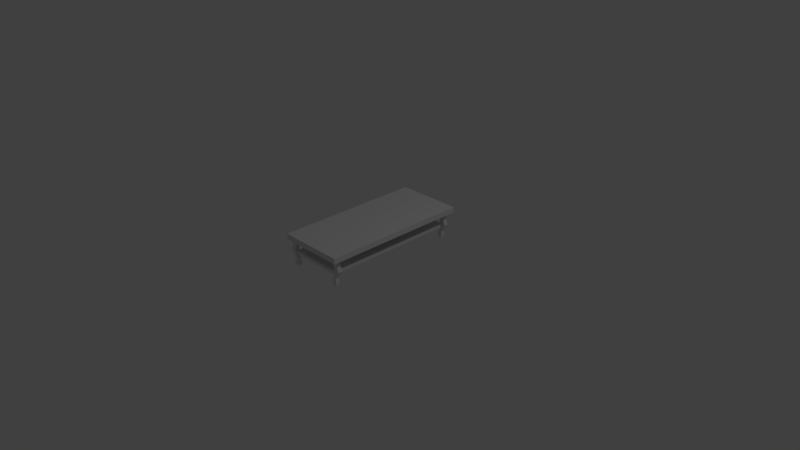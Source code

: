 # Source: CoffeeTable.blend  (saved by Blender 2.77.0; exported with 4.5.12 LTS)
import bpy
from mathutils import Matrix  # noqa: F401  (used for matrix-valued properties, if any)

bpy.ops.wm.read_factory_settings(use_empty=True)
scene = bpy.context.scene
scene.name = 'Scene'

# ---- collections
col_collection_1 = bpy.data.collections.new('Collection 1'); scene.collection.children.link(col_collection_1)

# ---- materials (node trees are filled in below, after node groups)
mat_material = bpy.data.materials.new('Material')
mat_material.alpha_threshold = 0.0
mat_material.use_transparent_shadow = False
mat_material.roughness = 0.5
mat_material.line_color = (0.0, 0.0, 0.0, 1.0)

# ---- material node trees

# ---- world
world_world = bpy.data.worlds.new('World'); scene.world = world_world
world_world.color = (0.05088, 0.05088, 0.05088)
world_world.use_sun_shadow = False
world_world.sun_shadow_jitter_overblur = 0.0
world_world.cycles.sampling_method = 'MANUAL'

# ---- cameras
cam_camera = bpy.data.cameras.new('Camera')
cam_camera.clip_end = 100.0
cam_camera.lens = 35.0
cam_camera.sensor_width = 32.0
cam_camera.sensor_height = 18.0
cam_camera.ortho_scale = 7.314
cam_camera.dof.focus_distance = 0.0
cam_camera.dof.aperture_fstop = 128.0

# ---- lights
light_lamp = bpy.data.lights.new('Lamp', 'POINT')
light_lamp.transmission_factor = 0.0
light_lamp.cutoff_distance = 30.0
light_lamp.energy = 100.0
light_lamp.shadow_buffer_clip_start = 1.001
light_lamp.shadow_soft_size = 0.1
light_lamp.shadow_maximum_resolution = 0.006
light_lamp.use_absolute_resolution = True

# ---- meshes
me_cube_005 = bpy.data.meshes.new('Cube.005')
me_cube_005.from_pydata([(3.71, -10.73, -1.0), (1.493, -10.73, -1.0), (1.493, -8.924, -1.0), (3.71, -8.924, -1.0), (3.331, -10.42, 0.9758), (1.872, -10.42, 0.9758), (1.872, -9.233, 0.9758), (3.331, -9.233, 0.9758), (2.601, -10.73, -1.0), (3.71, -9.826, -1.0), (2.099, -10.46, 3.725e-09), (1.493, -9.826, -1.0), (0.5454, -10.46, 3.725e-09), (2.601, -8.924, -1.0), (0.5454, -9.194, 3.725e-09), (2.099, -9.194, 3.725e-09), (2.601, -10.42, 0.9758), (3.331, -9.826, 0.9758), (1.872, -9.826, 0.9758), (2.601, -9.233, 0.9758), (2.099, -9.826, 3.725e-09), (1.322, -9.194, 3.725e-09), (0.5454, -9.826, 3.725e-09), (1.322, -10.46, 3.725e-09), (2.601, -9.826, 0.9758), (2.601, -9.826, -1.0), (2.047, -10.73, -1.0), (3.71, -9.375, -1.0), (3.176, -10.29, 0.5), (1.493, -9.375, -1.0), (2.026, -10.29, 0.5), (3.156, -8.924, -1.0), (2.026, -9.358, 0.5), (3.176, -9.358, 0.5), (2.237, -10.42, 0.9758), (3.331, -9.529, 0.9758), (1.872, -9.529, 0.9758), (2.966, -9.233, 0.9758), (3.156, -10.73, -1.0), (3.71, -10.28, -1.0), (2.992, -10.49, -0.502), (1.493, -10.28, -1.0), (1.369, -10.49, -0.502), (2.047, -8.924, -1.0), (1.369, -9.173, -0.502), (2.992, -9.173, -0.502), (2.966, -10.42, 0.9758), (3.331, -10.12, 0.9758), (1.872, -10.12, 0.9758), (2.237, -9.233, 0.9758), (2.099, -9.51, 3.725e-09), (2.099, -10.14, 3.725e-09), (3.176, -9.826, 0.5), (2.992, -9.833, -0.502), (1.71, -9.194, 3.725e-09), (0.9338, -9.194, 3.725e-09), (2.18, -9.173, -0.502), (2.601, -9.358, 0.5), (0.5454, -9.51, 3.725e-09), (0.5454, -10.14, 3.725e-09), (1.369, -9.833, -0.502), (2.026, -9.826, 0.5), (0.9338, -10.46, 3.725e-09), (1.71, -10.46, 3.725e-09), (2.18, -10.49, -0.502), (2.601, -10.29, 0.5), (2.237, -9.826, 0.9758), (2.966, -9.826, 0.9758), (2.601, -10.12, 0.9758), (2.601, -9.529, 0.9758), (2.601, -9.375, -1.0), (2.601, -10.28, -1.0), (3.156, -9.826, -1.0), (2.047, -9.826, -1.0), (2.047, -10.28, -1.0), (3.156, -10.28, -1.0), (3.156, -9.375, -1.0), (2.966, -9.529, 0.9758), (2.966, -10.12, 0.9758), (2.237, -10.12, 0.9758), (2.889, -10.29, 0.5), (2.586, -10.49, -0.502), (1.774, -10.49, -0.502), (2.026, -10.06, 0.5), (1.369, -10.16, -0.502), (1.369, -9.503, -0.502), (2.314, -9.358, 0.5), (1.774, -9.173, -0.502), (2.586, -9.173, -0.502), (2.992, -10.16, -0.502), (3.176, -10.06, 0.5), (3.176, -9.592, 0.5), (2.992, -9.503, -0.502), (2.889, -9.358, 0.5), (2.026, -9.592, 0.5), (2.314, -10.29, 0.5), (2.237, -9.529, 0.9758), (2.047, -9.375, -1.0), (1.77, -10.73, -1.0), (3.71, -9.15, -1.0), (3.331, -10.42, 0.8113), (1.493, -9.15, -1.0), (1.872, -10.42, 0.8113), (3.433, -8.924, -1.0), (1.872, -9.233, 0.8113), (3.331, -9.233, 0.8113), (2.054, -10.42, 0.9758), (3.331, -9.381, 0.9758), (1.872, -9.381, 0.9758), (3.148, -9.233, 0.9758), (2.878, -10.73, -1.0), (3.71, -10.05, -1.0), (2.405, -10.43, -0.25), (1.493, -10.05, -1.0), (0.9323, -10.43, -0.25), (2.324, -8.924, -1.0), (0.9323, -9.227, -0.25), (2.405, -9.227, -0.25), (2.784, -10.42, 0.9758), (3.331, -9.974, 0.9758), (1.872, -9.974, 0.9758), (2.419, -9.233, 0.9758), (2.099, -9.352, 3.725e-09), (2.099, -9.984, 3.725e-09), (3.331, -9.826, 0.8113), (2.405, -9.826, -0.25), (1.905, -9.194, 3.725e-09), (1.128, -9.194, 3.725e-09), (2.594, -9.105, -0.75), (1.713, -9.4, 0.25), (0.5454, -9.352, 3.725e-09), (0.5454, -9.984, 3.725e-09), (1.715, -9.82, -0.75), (1.189, -9.826, 0.25), (0.7396, -10.46, 3.725e-09), (1.516, -10.46, 3.725e-09), (2.594, -10.54, -0.75), (1.713, -10.25, 0.25), (2.054, -9.826, 0.9758), (2.784, -9.826, 0.9758), (2.601, -10.27, 0.9758), (2.601, -9.678, 0.9758), (2.601, -9.15, -1.0), (2.601, -10.05, -1.0), (3.433, -9.826, -1.0), (2.324, -9.826, -1.0), (2.324, -10.73, -1.0), (3.71, -9.601, -1.0), (2.236, -10.25, 0.25), (1.493, -9.601, -1.0), (1.189, -10.25, 0.25), (2.878, -8.924, -1.0), (1.189, -9.4, 0.25), (2.236, -9.4, 0.25), (2.419, -10.42, 0.9758), (3.331, -9.678, 0.9758), (1.872, -9.678, 0.9758), (2.784, -9.233, 0.9758), (3.433, -10.73, -1.0), (3.71, -10.5, -1.0), (2.992, -10.49, -0.6851), (1.493, -10.5, -1.0), (1.715, -10.54, -0.75), (1.77, -8.924, -1.0), (1.715, -9.105, -0.75), (3.473, -9.105, -0.75), (3.148, -10.42, 0.9758), (3.331, -10.27, 0.9758), (1.872, -10.27, 0.9758), (2.054, -9.233, 0.9758), (2.099, -9.668, 3.725e-09), (2.099, -10.3, 3.725e-09), (2.236, -9.826, 0.25), (3.473, -9.82, -0.75), (1.516, -9.194, 3.725e-09), (0.7396, -9.194, 3.725e-09), (1.669, -9.227, -0.25), (2.601, -9.233, 0.8113), (0.5454, -9.668, 3.725e-09), (0.5454, -10.3, 3.725e-09), (0.9323, -9.826, -0.25), (1.872, -9.826, 0.8113), (1.128, -10.46, 3.725e-09), (1.905, -10.46, 3.725e-09), (1.669, -10.43, -0.25), (2.601, -10.42, 0.8113), (2.419, -9.826, 0.9758), (3.148, -9.826, 0.9758), (2.601, -9.974, 0.9758), (2.601, -9.381, 0.9758), (2.601, -9.601, -1.0), (2.601, -10.5, -1.0), (2.878, -9.826, -1.0), (1.77, -9.826, -1.0), (2.047, -10.05, -1.0), (2.047, -10.5, -1.0), (2.324, -10.28, -1.0), (1.77, -10.28, -1.0), (3.156, -10.05, -1.0), (3.156, -10.5, -1.0), (3.433, -10.28, -1.0), (2.878, -10.28, -1.0), (3.156, -9.15, -1.0), (3.156, -9.601, -1.0), (3.433, -9.375, -1.0), (2.878, -9.375, -1.0), (2.784, -9.529, 0.9758), (3.148, -9.529, 0.9758), (2.966, -9.678, 0.9758), (2.966, -9.381, 0.9758), (2.784, -10.12, 0.9758), (3.148, -10.12, 0.9758), (2.966, -10.27, 0.9758), (2.966, -9.974, 0.9758), (2.054, -10.12, 0.9758), (2.419, -10.12, 0.9758), (2.237, -10.27, 0.9758), (2.237, -9.974, 0.9758), (2.745, -10.29, 0.5), (3.032, -10.29, 0.5), (1.974, -10.25, 0.25), (2.966, -10.42, 0.8113), (2.383, -10.49, -0.502), (2.789, -10.49, -0.502), (3.033, -10.54, -0.75), (2.037, -10.43, -0.25), (1.571, -10.49, -0.502), (1.977, -10.49, -0.502), (2.154, -10.54, -0.75), (1.301, -10.43, -0.25), (2.026, -9.943, 0.5), (2.026, -10.18, 0.5), (1.189, -10.04, 0.25), (1.872, -10.12, 0.8113), (1.369, -9.998, -0.502), (1.369, -10.33, -0.502), (1.715, -10.18, -0.75), (0.9323, -10.13, -0.25), (1.369, -9.338, -0.502), (1.369, -9.668, -0.502), (1.715, -9.462, -0.75), (0.9323, -9.526, -0.25), (2.458, -9.358, 0.5), (2.17, -9.358, 0.5), (1.451, -9.4, 0.25), (2.237, -9.233, 0.8113), (1.977, -9.173, -0.502), (1.571, -9.173, -0.502), (2.154, -9.105, -0.75), (1.301, -9.227, -0.25), (2.789, -9.173, -0.502), (2.383, -9.173, -0.502), (3.033, -9.105, -0.75), (2.037, -9.227, -0.25), (2.992, -9.998, -0.502), (2.992, -10.33, -0.502), (2.405, -10.13, -0.25), (3.473, -10.18, -0.75), (3.176, -9.943, 0.5), (3.176, -10.18, 0.5), (3.331, -10.12, 0.8113), (2.236, -10.04, 0.25), (3.176, -9.475, 0.5), (3.176, -9.709, 0.5), (3.331, -9.529, 0.8113), (2.236, -9.613, 0.25), (2.992, -9.338, -0.502), (2.992, -9.668, -0.502), (2.405, -9.526, -0.25), (3.473, -9.462, -0.75), (3.032, -9.358, 0.5), (2.745, -9.358, 0.5), (1.974, -9.4, 0.25), (2.966, -9.233, 0.8113), (2.026, -9.475, 0.5), (2.026, -9.709, 0.5), (1.189, -9.613, 0.25), (1.872, -9.529, 0.8113), (2.17, -10.29, 0.5), (2.458, -10.29, 0.5), (1.451, -10.25, 0.25), (2.237, -10.42, 0.8113), (2.054, -9.529, 0.9758), (2.419, -9.529, 0.9758), (2.237, -9.678, 0.9758), (2.237, -9.381, 0.9758), (2.047, -9.15, -1.0), (2.047, -9.601, -1.0), (2.324, -9.375, -1.0), (1.77, -9.375, -1.0), (1.77, -9.601, -1.0), (2.324, -9.601, -1.0), (2.324, -9.15, -1.0), (2.419, -9.381, 0.9758), (2.419, -9.678, 0.9758), (2.054, -9.678, 0.9758), (2.419, -10.42, 0.8113), (1.582, -10.25, 0.25), (1.32, -10.25, 0.25), (1.872, -9.678, 0.8113), (1.189, -9.72, 0.25), (1.189, -9.507, 0.25), (2.784, -9.233, 0.8113), (1.844, -9.4, 0.25), (2.105, -9.4, 0.25), (3.473, -9.641, -0.75), (2.405, -9.676, -0.25), (2.405, -9.377, -0.25), (2.236, -9.72, 0.25), (3.331, -9.678, 0.8113), (3.331, -9.381, 0.8113), (2.236, -10.15, 0.25), (3.331, -10.27, 0.8113), (3.331, -9.974, 0.8113), (3.473, -10.36, -0.75), (2.405, -10.28, -0.25), (2.405, -9.976, -0.25), (1.853, -9.227, -0.25), (2.814, -9.105, -0.75), (3.253, -9.105, -0.75), (1.116, -9.227, -0.25), (1.934, -9.105, -0.75), (2.374, -9.105, -0.75), (2.054, -9.233, 0.8113), (1.32, -9.4, 0.25), (1.582, -9.4, 0.25), (0.9323, -9.676, -0.25), (1.715, -9.641, -0.75), (1.715, -9.284, -0.75), (0.9323, -10.28, -0.25), (1.715, -10.36, -0.75), (1.715, -9.999, -0.75), (1.872, -10.27, 0.8113), (1.189, -10.15, 0.25), (1.189, -9.932, 0.25), (1.485, -10.43, -0.25), (2.374, -10.54, -0.75), (1.934, -10.54, -0.75), (2.221, -10.43, -0.25), (3.253, -10.54, -0.75), (2.814, -10.54, -0.75), (3.148, -10.42, 0.8113), (2.105, -10.25, 0.25), (1.844, -10.25, 0.25), (2.419, -9.974, 0.9758), (2.419, -10.27, 0.9758), (2.054, -10.27, 0.9758), (3.148, -9.974, 0.9758), (3.148, -10.27, 0.9758), (2.784, -10.27, 0.9758), (3.148, -9.381, 0.9758), (3.148, -9.678, 0.9758), (2.784, -9.678, 0.9758), (2.878, -9.601, -1.0), (3.433, -9.601, -1.0), (3.433, -9.15, -1.0), (2.878, -10.5, -1.0), (3.433, -10.5, -1.0), (3.433, -10.05, -1.0), (1.77, -10.5, -1.0), (2.324, -10.5, -1.0), (2.324, -10.05, -1.0), (1.77, -10.05, -1.0), (2.878, -10.05, -1.0), (2.878, -9.15, -1.0), (2.784, -9.381, 0.9758), (2.784, -9.974, 0.9758), (2.054, -9.974, 0.9758), (2.784, -10.42, 0.8113), (1.853, -10.43, -0.25), (1.116, -10.43, -0.25), (1.872, -9.974, 0.8113), (0.9323, -9.976, -0.25), (0.9323, -9.377, -0.25), (2.419, -9.233, 0.8113), (1.485, -9.227, -0.25), (2.221, -9.227, -0.25), (3.473, -9.999, -0.75), (2.236, -9.932, 0.25), (2.236, -9.507, 0.25), (3.473, -9.284, -0.75), (3.148, -9.233, 0.8113), (1.872, -9.381, 0.8113), (2.054, -10.42, 0.8113), (2.054, -9.381, 0.9758), (1.77, -9.15, -1.0), (2.099, -9.352, 3.725e-09), (2.099, -9.194, 3.725e-09), (2.099, -9.984, 3.725e-09), (2.099, -9.826, 3.725e-09), (1.905, -9.194, 3.725e-09), (1.128, -9.194, 3.725e-09), (1.322, -9.194, 3.725e-09), (0.5454, -9.352, 3.725e-09), (0.5454, -9.194, 3.725e-09), (0.5454, -9.984, 3.725e-09), (0.5454, -9.826, 3.725e-09), (0.7396, -10.46, 3.725e-09), (0.5454, -10.46, 3.725e-09), (1.516, -10.46, 3.725e-09), (1.322, -10.46, 3.725e-09), (2.099, -9.668, 3.725e-09), (2.099, -9.51, 3.725e-09), (2.099, -10.3, 3.725e-09), (2.099, -10.14, 3.725e-09), (1.516, -9.194, 3.725e-09), (1.71, -9.194, 3.725e-09), (0.7396, -9.194, 3.725e-09), (0.9338, -9.194, 3.725e-09), (0.5454, -9.668, 3.725e-09), (0.5454, -9.51, 3.725e-09), (0.5454, -10.3, 3.725e-09), (0.5454, -10.14, 3.725e-09), (1.128, -10.46, 3.725e-09), (0.9338, -10.46, 3.725e-09), (1.905, -10.46, 3.725e-09), (1.71, -10.46, 3.725e-09), (2.099, -10.46, 3.725e-09), (2.992, -10.49, -0.6851), (2.992, -10.49, -0.502), (2.992, -10.49, -0.502), (2.383, -10.49, -0.502), (2.18, -10.49, -0.502), (2.789, -10.49, -0.502), (2.586, -10.49, -0.502), (1.571, -10.49, -0.502), (1.369, -10.49, -0.502), (1.977, -10.49, -0.502), (1.774, -10.49, -0.502), (1.369, -9.998, -0.502), (1.369, -9.833, -0.502), (1.369, -10.33, -0.502), (1.369, -10.16, -0.502), (1.369, -9.338, -0.502), (1.369, -9.173, -0.502), (1.369, -9.668, -0.502), (1.369, -9.503, -0.502), (1.977, -9.173, -0.502), (2.18, -9.173, -0.502), (1.571, -9.173, -0.502), (1.774, -9.173, -0.502), (2.789, -9.173, -0.502), (2.992, -9.173, -0.502), (2.383, -9.173, -0.502), (2.586, -9.173, -0.502), (2.992, -9.998, -0.502), (2.992, -9.833, -0.502), (2.992, -10.33, -0.502), (2.992, -10.16, -0.502), (2.992, -9.338, -0.502), (2.992, -9.668, -0.502), (2.992, -9.503, -0.502), (2.992, -10.49, -0.6851), (2.992, -10.49, -0.6851)], [], [(385, 101, 2, 163), (384, 169, 6, 108), (383, 106, 5, 102), (382, 108, 6, 104), (381, 109, 7, 105), (380, 99, 3, 165), (379, 386, 15, 153), (378, 388, 389, 172), (377, 111, 9, 173), (376, 390, 387, 117), (375, 391, 392, 176), (374, 121, 19, 177), (373, 393, 394, 116), (372, 395, 396, 180), (371, 120, 18, 181), (370, 397, 398, 114), (369, 399, 400, 184), (368, 118, 16, 185), (367, 138, 18, 120), (366, 139, 24, 188), (365, 157, 19, 189), (364, 142, 13, 151), (363, 143, 25, 192), (362, 113, 11, 193), (361, 194, 73, 145), (360, 195, 74, 196), (359, 161, 41, 197), (358, 198, 72, 144), (357, 199, 75, 200), (356, 191, 71, 201), (355, 202, 31, 103), (354, 203, 76, 204), (353, 190, 70, 205), (352, 206, 69, 141), (351, 207, 77, 208), (350, 109, 37, 209), (349, 210, 68, 140), (348, 211, 78, 212), (347, 187, 67, 213), (346, 214, 48, 168), (345, 215, 79, 216), (344, 186, 66, 217), (343, 218, 65, 137), (342, 219, 80, 220), (341, 166, 46, 221), (340, 222, 64, 136), (339, 223, 81, 224), (338, 415, 416, 225), (337, 226, 426, 162), (336, 227, 82, 228), (335, 413, 414, 229), (334, 230, 61, 133), (333, 231, 83, 232), (332, 168, 48, 233), (331, 234, 60, 132), (330, 235, 84, 236), (329, 411, 412, 237), (328, 238, 434, 164), (327, 239, 85, 240), (326, 409, 410, 241), (325, 242, 57, 129), (324, 243, 86, 244), (323, 169, 49, 245), (322, 246, 56, 128), (321, 247, 87, 248), (320, 407, 408, 249), (319, 250, 442, 165), (318, 251, 88, 252), (317, 405, 406, 253), (316, 254, 53, 125), (315, 255, 89, 256), (314, 159, 39, 257), (313, 258, 52, 124), (312, 259, 90, 260), (311, 403, 404, 261), (310, 262, 33, 105), (309, 263, 91, 264), (308, 401, 402, 265), (307, 266, 45, 117), (306, 267, 92, 268), (305, 147, 27, 269), (304, 270, 33, 153), (303, 271, 93, 272), (302, 157, 37, 273), (301, 274, 32, 152), (300, 275, 94, 276), (299, 156, 36, 277), (298, 278, 30, 150), (297, 279, 95, 280), (296, 154, 34, 281), (295, 282, 36, 156), (294, 283, 96, 284), (293, 121, 49, 285), (292, 286, 43, 115), (291, 287, 97, 288), (290, 149, 29, 289), (287, 290, 289, 97), (73, 193, 290, 287), (193, 11, 149, 290), (190, 291, 288, 70), (25, 145, 291, 190), (145, 73, 287, 291), (142, 292, 115, 13), (70, 288, 292, 142), (288, 97, 286, 292), (283, 293, 285, 96), (69, 189, 293, 283), (189, 19, 121, 293), (186, 294, 284, 66), (24, 141, 294, 186), (141, 69, 283, 294), (138, 295, 156, 18), (66, 284, 295, 138), (284, 96, 282, 295), (279, 296, 281, 95), (65, 185, 296, 279), (185, 16, 154, 296), (182, 297, 280, 62), (23, 137, 297, 182), (137, 65, 279, 297), (134, 298, 150, 12), (62, 280, 298, 134), (280, 95, 278, 298), (275, 299, 277, 94), (61, 181, 299, 275), (181, 18, 156, 299), (178, 300, 276, 58), (22, 133, 300, 178), (133, 61, 275, 300), (130, 301, 152, 14), (58, 276, 301, 130), (276, 94, 274, 301), (271, 302, 273, 93), (57, 177, 302, 271), (177, 19, 157, 302), (174, 303, 272, 54), (21, 129, 303, 174), (129, 57, 271, 303), (126, 304, 153, 15), (54, 272, 304, 126), (272, 93, 270, 304), (450, 305, 269, 451), (446, 173, 305, 450), (173, 9, 147, 305), (170, 306, 268, 50), (20, 125, 306, 170), (125, 53, 267, 306), (122, 307, 117, 387), (50, 268, 307, 122), (268, 92, 266, 307), (263, 308, 265, 91), (52, 172, 308, 263), (172, 389, 401, 308), (155, 309, 264, 35), (17, 124, 309, 155), (124, 52, 263, 309), (107, 310, 105, 7), (35, 264, 310, 107), (264, 91, 262, 310), (259, 311, 261, 90), (28, 148, 311, 259), (148, 10, 403, 311), (167, 312, 260, 47), (4, 100, 312, 167), (100, 28, 259, 312), (119, 313, 124, 17), (47, 260, 313, 119), (260, 90, 258, 313), (447, 314, 257, 448), (419, 418, 314, 447), (452, 0, 159, 314), (171, 315, 256, 51), (417, 112, 315, 171), (112, 420, 255, 315), (123, 316, 125, 20), (51, 256, 316, 123), (256, 89, 254, 316), (443, 317, 253, 444), (438, 176, 317, 443), (176, 392, 405, 317), (151, 318, 252, 31), (13, 128, 318, 151), (128, 56, 251, 318), (103, 319, 165, 3), (31, 252, 319, 103), (252, 88, 250, 319), (439, 320, 249, 440), (44, 116, 320, 439), (116, 394, 407, 320), (163, 321, 248, 43), (2, 164, 321, 163), (164, 434, 247, 321), (115, 322, 128, 13), (43, 248, 322, 115), (248, 87, 246, 322), (243, 323, 245, 86), (32, 104, 323, 243), (104, 6, 169, 323), (175, 324, 244, 55), (14, 152, 324, 175), (152, 32, 243, 324), (127, 325, 129, 21), (55, 244, 325, 127), (244, 86, 242, 325), (435, 326, 241, 436), (430, 180, 326, 435), (180, 396, 409, 326), (149, 327, 240, 29), (11, 132, 327, 149), (132, 60, 239, 327), (101, 328, 164, 2), (29, 240, 328, 101), (240, 85, 238, 328), (431, 329, 237, 432), (42, 114, 329, 431), (114, 398, 411, 329), (161, 330, 236, 41), (1, 162, 330, 161), (162, 426, 235, 330), (113, 331, 132, 11), (41, 236, 331, 113), (236, 84, 234, 331), (231, 332, 233, 83), (30, 102, 332, 231), (102, 5, 168, 332), (179, 333, 232, 59), (12, 150, 333, 179), (150, 30, 231, 333), (131, 334, 133, 22), (59, 232, 334, 131), (232, 83, 230, 334), (427, 335, 229, 428), (422, 184, 335, 427), (184, 400, 413, 335), (146, 336, 228, 26), (8, 136, 336, 146), (136, 64, 227, 336), (98, 337, 162, 1), (26, 228, 337, 98), (228, 82, 226, 337), (423, 338, 225, 424), (420, 112, 338, 423), (112, 417, 415, 338), (158, 339, 224, 38), (0, 453, 339, 158), (160, 40, 223, 339), (110, 340, 136, 8), (38, 224, 340, 110), (224, 81, 222, 340), (219, 341, 221, 80), (28, 100, 341, 219), (100, 4, 166, 341), (183, 342, 220, 63), (10, 148, 342, 183), (148, 28, 219, 342), (135, 343, 137, 23), (63, 220, 343, 135), (220, 80, 218, 343), (215, 344, 217, 79), (68, 188, 344, 215), (188, 24, 186, 344), (154, 345, 216, 34), (16, 140, 345, 154), (140, 68, 215, 345), (106, 346, 168, 5), (34, 216, 346, 106), (216, 79, 214, 346), (211, 347, 213, 78), (47, 119, 347, 211), (119, 17, 187, 347), (166, 348, 212, 46), (4, 167, 348, 166), (167, 47, 211, 348), (118, 349, 140, 16), (46, 212, 349, 118), (212, 78, 210, 349), (207, 350, 209, 77), (35, 107, 350, 207), (107, 7, 109, 350), (187, 351, 208, 67), (17, 155, 351, 187), (155, 35, 207, 351), (139, 352, 141, 24), (67, 208, 352, 139), (208, 77, 206, 352), (203, 353, 205, 76), (72, 192, 353, 203), (192, 25, 190, 353), (147, 354, 204, 27), (9, 144, 354, 147), (144, 72, 203, 354), (99, 355, 103, 3), (27, 204, 355, 99), (204, 76, 202, 355), (199, 356, 201, 75), (38, 110, 356, 199), (110, 8, 191, 356), (159, 357, 200, 39), (0, 158, 357, 159), (158, 38, 199, 357), (111, 358, 144, 9), (39, 200, 358, 111), (200, 75, 198, 358), (195, 359, 197, 74), (26, 98, 359, 195), (98, 1, 161, 359), (191, 360, 196, 71), (8, 146, 360, 191), (146, 26, 195, 360), (143, 361, 145, 25), (71, 196, 361, 143), (196, 74, 194, 361), (194, 362, 193, 73), (74, 197, 362, 194), (197, 41, 113, 362), (198, 363, 192, 72), (75, 201, 363, 198), (201, 71, 143, 363), (202, 364, 151, 31), (76, 205, 364, 202), (205, 70, 142, 364), (206, 365, 189, 69), (77, 209, 365, 206), (209, 37, 157, 365), (210, 366, 188, 68), (78, 213, 366, 210), (213, 67, 139, 366), (214, 367, 120, 48), (79, 217, 367, 214), (217, 66, 138, 367), (218, 368, 185, 65), (80, 221, 368, 218), (221, 46, 118, 368), (421, 369, 184, 422), (424, 225, 369, 421), (225, 416, 399, 369), (425, 370, 114, 42), (428, 229, 370, 425), (229, 414, 397, 370), (230, 371, 181, 61), (83, 233, 371, 230), (233, 48, 120, 371), (429, 372, 180, 430), (432, 237, 372, 429), (237, 412, 395, 372), (433, 373, 116, 44), (436, 241, 373, 433), (241, 410, 393, 373), (242, 374, 177, 57), (86, 245, 374, 242), (245, 49, 121, 374), (437, 375, 176, 438), (440, 249, 375, 437), (249, 408, 391, 375), (441, 376, 117, 45), (444, 253, 376, 441), (253, 406, 390, 376), (445, 377, 173, 446), (448, 257, 377, 445), (257, 39, 111, 377), (258, 378, 172, 52), (90, 261, 378, 258), (261, 404, 388, 378), (262, 379, 153, 33), (91, 265, 379, 262), (265, 402, 386, 379), (449, 380, 165, 442), (451, 269, 380, 449), (269, 27, 99, 380), (270, 381, 105, 33), (93, 273, 381, 270), (273, 37, 109, 381), (274, 382, 104, 32), (94, 277, 382, 274), (277, 36, 108, 382), (278, 383, 102, 30), (95, 281, 383, 278), (281, 34, 106, 383), (282, 384, 108, 36), (96, 285, 384, 282), (285, 49, 169, 384), (286, 385, 163, 43), (97, 289, 385, 286), (289, 29, 101, 385)])
me_cube_005.materials.append(mat_material)
me_cube_005.use_remesh_preserve_volume = False
me_cube_005.use_remesh_preserve_attributes = False
me_cube_005.use_mirror_vertex_groups = False
me_cube_005.update()
me_cube_004 = bpy.data.meshes.new('Cube.004')
me_cube_004.from_pydata([(3.71, -10.73, -1.0), (1.493, -10.73, -1.0), (1.493, -8.924, -1.0), (3.71, -8.924, -1.0), (3.331, -10.42, 0.9758), (1.872, -10.42, 0.9758), (1.872, -9.233, 0.9758), (3.331, -9.233, 0.9758), (2.601, -10.73, -1.0), (3.71, -9.826, -1.0), (2.099, -10.46, 3.725e-09), (1.493, -9.826, -1.0), (0.5454, -10.46, 3.725e-09), (2.601, -8.924, -1.0), (0.5454, -9.194, 3.725e-09), (2.099, -9.194, 3.725e-09), (2.601, -10.42, 0.9758), (3.331, -9.826, 0.9758), (1.872, -9.826, 0.9758), (2.601, -9.233, 0.9758), (2.099, -9.826, 3.725e-09), (1.322, -9.194, 3.725e-09), (0.5454, -9.826, 3.725e-09), (1.322, -10.46, 3.725e-09), (2.601, -9.826, 0.9758), (2.601, -9.826, -1.0), (2.047, -10.73, -1.0), (3.71, -9.375, -1.0), (3.176, -10.29, 0.5), (1.493, -9.375, -1.0), (2.026, -10.29, 0.5), (3.156, -8.924, -1.0), (2.026, -9.358, 0.5), (3.176, -9.358, 0.5), (2.237, -10.42, 0.9758), (3.331, -9.529, 0.9758), (1.872, -9.529, 0.9758), (2.966, -9.233, 0.9758), (3.156, -10.73, -1.0), (3.71, -10.28, -1.0), (2.992, -10.49, -0.502), (1.493, -10.28, -1.0), (1.369, -10.49, -0.502), (2.047, -8.924, -1.0), (1.369, -9.173, -0.502), (2.992, -9.173, -0.502), (2.966, -10.42, 0.9758), (3.331, -10.12, 0.9758), (1.872, -10.12, 0.9758), (2.237, -9.233, 0.9758), (2.099, -9.51, 3.725e-09), (2.099, -10.14, 3.725e-09), (3.176, -9.826, 0.5), (2.992, -9.833, -0.502), (1.71, -9.194, 3.725e-09), (0.9338, -9.194, 3.725e-09), (2.18, -9.173, -0.502), (2.601, -9.358, 0.5), (0.5454, -9.51, 3.725e-09), (0.5454, -10.14, 3.725e-09), (1.369, -9.833, -0.502), (2.026, -9.826, 0.5), (0.9338, -10.46, 3.725e-09), (1.71, -10.46, 3.725e-09), (2.18, -10.49, -0.502), (2.601, -10.29, 0.5), (2.237, -9.826, 0.9758), (2.966, -9.826, 0.9758), (2.601, -10.12, 0.9758), (2.601, -9.529, 0.9758), (2.601, -9.375, -1.0), (2.601, -10.28, -1.0), (3.156, -9.826, -1.0), (2.047, -9.826, -1.0), (2.047, -10.28, -1.0), (3.156, -10.28, -1.0), (3.156, -9.375, -1.0), (2.966, -9.529, 0.9758), (2.966, -10.12, 0.9758), (2.237, -10.12, 0.9758), (2.889, -10.29, 0.5), (2.586, -10.49, -0.502), (1.774, -10.49, -0.502), (2.026, -10.06, 0.5), (1.369, -10.16, -0.502), (1.369, -9.503, -0.502), (2.314, -9.358, 0.5), (1.774, -9.173, -0.502), (2.586, -9.173, -0.502), (2.992, -10.16, -0.502), (3.176, -10.06, 0.5), (3.176, -9.592, 0.5), (2.992, -9.503, -0.502), (2.889, -9.358, 0.5), (2.026, -9.592, 0.5), (2.314, -10.29, 0.5), (2.237, -9.529, 0.9758), (2.047, -9.375, -1.0), (1.77, -10.73, -1.0), (3.71, -9.15, -1.0), (3.331, -10.42, 0.8113), (1.493, -9.15, -1.0), (1.872, -10.42, 0.8113), (3.433, -8.924, -1.0), (1.872, -9.233, 0.8113), (3.331, -9.233, 0.8113), (2.054, -10.42, 0.9758), (3.331, -9.381, 0.9758), (1.872, -9.381, 0.9758), (3.148, -9.233, 0.9758), (2.878, -10.73, -1.0), (3.71, -10.05, -1.0), (2.405, -10.43, -0.25), (1.493, -10.05, -1.0), (0.9323, -10.43, -0.25), (2.324, -8.924, -1.0), (0.9323, -9.227, -0.25), (2.405, -9.227, -0.25), (2.784, -10.42, 0.9758), (3.331, -9.974, 0.9758), (1.872, -9.974, 0.9758), (2.419, -9.233, 0.9758), (2.099, -9.352, 3.725e-09), (2.099, -9.984, 3.725e-09), (3.331, -9.826, 0.8113), (2.405, -9.826, -0.25), (1.905, -9.194, 3.725e-09), (1.128, -9.194, 3.725e-09), (2.594, -9.105, -0.75), (1.713, -9.4, 0.25), (0.5454, -9.352, 3.725e-09), (0.5454, -9.984, 3.725e-09), (1.715, -9.82, -0.75), (1.189, -9.826, 0.25), (0.7396, -10.46, 3.725e-09), (1.516, -10.46, 3.725e-09), (2.594, -10.54, -0.75), (1.713, -10.25, 0.25), (2.054, -9.826, 0.9758), (2.784, -9.826, 0.9758), (2.601, -10.27, 0.9758), (2.601, -9.678, 0.9758), (2.601, -9.15, -1.0), (2.601, -10.05, -1.0), (3.433, -9.826, -1.0), (2.324, -9.826, -1.0), (2.324, -10.73, -1.0), (3.71, -9.601, -1.0), (2.236, -10.25, 0.25), (1.493, -9.601, -1.0), (1.189, -10.25, 0.25), (2.878, -8.924, -1.0), (1.189, -9.4, 0.25), (2.236, -9.4, 0.25), (2.419, -10.42, 0.9758), (3.331, -9.678, 0.9758), (1.872, -9.678, 0.9758), (2.784, -9.233, 0.9758), (3.433, -10.73, -1.0), (3.71, -10.5, -1.0), (2.992, -10.49, -0.6851), (1.493, -10.5, -1.0), (1.715, -10.54, -0.75), (1.77, -8.924, -1.0), (1.715, -9.105, -0.75), (3.473, -9.105, -0.75), (3.148, -10.42, 0.9758), (3.331, -10.27, 0.9758), (1.872, -10.27, 0.9758), (2.054, -9.233, 0.9758), (2.099, -9.668, 3.725e-09), (2.099, -10.3, 3.725e-09), (2.236, -9.826, 0.25), (3.473, -9.82, -0.75), (1.516, -9.194, 3.725e-09), (0.7396, -9.194, 3.725e-09), (1.669, -9.227, -0.25), (2.601, -9.233, 0.8113), (0.5454, -9.668, 3.725e-09), (0.5454, -10.3, 3.725e-09), (0.9323, -9.826, -0.25), (1.872, -9.826, 0.8113), (1.128, -10.46, 3.725e-09), (1.905, -10.46, 3.725e-09), (1.669, -10.43, -0.25), (2.601, -10.42, 0.8113), (2.419, -9.826, 0.9758), (3.148, -9.826, 0.9758), (2.601, -9.974, 0.9758), (2.601, -9.381, 0.9758), (2.601, -9.601, -1.0), (2.601, -10.5, -1.0), (2.878, -9.826, -1.0), (1.77, -9.826, -1.0), (2.047, -10.05, -1.0), (2.047, -10.5, -1.0), (2.324, -10.28, -1.0), (1.77, -10.28, -1.0), (3.156, -10.05, -1.0), (3.156, -10.5, -1.0), (3.433, -10.28, -1.0), (2.878, -10.28, -1.0), (3.156, -9.15, -1.0), (3.156, -9.601, -1.0), (3.433, -9.375, -1.0), (2.878, -9.375, -1.0), (2.784, -9.529, 0.9758), (3.148, -9.529, 0.9758), (2.966, -9.678, 0.9758), (2.966, -9.381, 0.9758), (2.784, -10.12, 0.9758), (3.148, -10.12, 0.9758), (2.966, -10.27, 0.9758), (2.966, -9.974, 0.9758), (2.054, -10.12, 0.9758), (2.419, -10.12, 0.9758), (2.237, -10.27, 0.9758), (2.237, -9.974, 0.9758), (2.745, -10.29, 0.5), (3.032, -10.29, 0.5), (1.974, -10.25, 0.25), (2.966, -10.42, 0.8113), (2.383, -10.49, -0.502), (2.789, -10.49, -0.502), (3.033, -10.54, -0.75), (2.037, -10.43, -0.25), (1.571, -10.49, -0.502), (1.977, -10.49, -0.502), (2.154, -10.54, -0.75), (1.301, -10.43, -0.25), (2.026, -9.943, 0.5), (2.026, -10.18, 0.5), (1.189, -10.04, 0.25), (1.872, -10.12, 0.8113), (1.369, -9.998, -0.502), (1.369, -10.33, -0.502), (1.715, -10.18, -0.75), (0.9323, -10.13, -0.25), (1.369, -9.338, -0.502), (1.369, -9.668, -0.502), (1.715, -9.462, -0.75), (0.9323, -9.526, -0.25), (2.458, -9.358, 0.5), (2.17, -9.358, 0.5), (1.451, -9.4, 0.25), (2.237, -9.233, 0.8113), (1.977, -9.173, -0.502), (1.571, -9.173, -0.502), (2.154, -9.105, -0.75), (1.301, -9.227, -0.25), (2.789, -9.173, -0.502), (2.383, -9.173, -0.502), (3.033, -9.105, -0.75), (2.037, -9.227, -0.25), (2.992, -9.998, -0.502), (2.992, -10.33, -0.502), (2.405, -10.13, -0.25), (3.473, -10.18, -0.75), (3.176, -9.943, 0.5), (3.176, -10.18, 0.5), (3.331, -10.12, 0.8113), (2.236, -10.04, 0.25), (3.176, -9.475, 0.5), (3.176, -9.709, 0.5), (3.331, -9.529, 0.8113), (2.236, -9.613, 0.25), (2.992, -9.338, -0.502), (2.992, -9.668, -0.502), (2.405, -9.526, -0.25), (3.473, -9.462, -0.75), (3.032, -9.358, 0.5), (2.745, -9.358, 0.5), (1.974, -9.4, 0.25), (2.966, -9.233, 0.8113), (2.026, -9.475, 0.5), (2.026, -9.709, 0.5), (1.189, -9.613, 0.25), (1.872, -9.529, 0.8113), (2.17, -10.29, 0.5), (2.458, -10.29, 0.5), (1.451, -10.25, 0.25), (2.237, -10.42, 0.8113), (2.054, -9.529, 0.9758), (2.419, -9.529, 0.9758), (2.237, -9.678, 0.9758), (2.237, -9.381, 0.9758), (2.047, -9.15, -1.0), (2.047, -9.601, -1.0), (2.324, -9.375, -1.0), (1.77, -9.375, -1.0), (1.77, -9.601, -1.0), (2.324, -9.601, -1.0), (2.324, -9.15, -1.0), (2.419, -9.381, 0.9758), (2.419, -9.678, 0.9758), (2.054, -9.678, 0.9758), (2.419, -10.42, 0.8113), (1.582, -10.25, 0.25), (1.32, -10.25, 0.25), (1.872, -9.678, 0.8113), (1.189, -9.72, 0.25), (1.189, -9.507, 0.25), (2.784, -9.233, 0.8113), (1.844, -9.4, 0.25), (2.105, -9.4, 0.25), (3.473, -9.641, -0.75), (2.405, -9.676, -0.25), (2.405, -9.377, -0.25), (2.236, -9.72, 0.25), (3.331, -9.678, 0.8113), (3.331, -9.381, 0.8113), (2.236, -10.15, 0.25), (3.331, -10.27, 0.8113), (3.331, -9.974, 0.8113), (3.473, -10.36, -0.75), (2.405, -10.28, -0.25), (2.405, -9.976, -0.25), (1.853, -9.227, -0.25), (2.814, -9.105, -0.75), (3.253, -9.105, -0.75), (1.116, -9.227, -0.25), (1.934, -9.105, -0.75), (2.374, -9.105, -0.75), (2.054, -9.233, 0.8113), (1.32, -9.4, 0.25), (1.582, -9.4, 0.25), (0.9323, -9.676, -0.25), (1.715, -9.641, -0.75), (1.715, -9.284, -0.75), (0.9323, -10.28, -0.25), (1.715, -10.36, -0.75), (1.715, -9.999, -0.75), (1.872, -10.27, 0.8113), (1.189, -10.15, 0.25), (1.189, -9.932, 0.25), (1.485, -10.43, -0.25), (2.374, -10.54, -0.75), (1.934, -10.54, -0.75), (2.221, -10.43, -0.25), (3.253, -10.54, -0.75), (2.814, -10.54, -0.75), (3.148, -10.42, 0.8113), (2.105, -10.25, 0.25), (1.844, -10.25, 0.25), (2.419, -9.974, 0.9758), (2.419, -10.27, 0.9758), (2.054, -10.27, 0.9758), (3.148, -9.974, 0.9758), (3.148, -10.27, 0.9758), (2.784, -10.27, 0.9758), (3.148, -9.381, 0.9758), (3.148, -9.678, 0.9758), (2.784, -9.678, 0.9758), (2.878, -9.601, -1.0), (3.433, -9.601, -1.0), (3.433, -9.15, -1.0), (2.878, -10.5, -1.0), (3.433, -10.5, -1.0), (3.433, -10.05, -1.0), (1.77, -10.5, -1.0), (2.324, -10.5, -1.0), (2.324, -10.05, -1.0), (1.77, -10.05, -1.0), (2.878, -10.05, -1.0), (2.878, -9.15, -1.0), (2.784, -9.381, 0.9758), (2.784, -9.974, 0.9758), (2.054, -9.974, 0.9758), (2.784, -10.42, 0.8113), (1.853, -10.43, -0.25), (1.116, -10.43, -0.25), (1.872, -9.974, 0.8113), (0.9323, -9.976, -0.25), (0.9323, -9.377, -0.25), (2.419, -9.233, 0.8113), (1.485, -9.227, -0.25), (2.221, -9.227, -0.25), (3.473, -9.999, -0.75), (2.236, -9.932, 0.25), (2.236, -9.507, 0.25), (3.473, -9.284, -0.75), (3.148, -9.233, 0.8113), (1.872, -9.381, 0.8113), (2.054, -10.42, 0.8113), (2.054, -9.381, 0.9758), (1.77, -9.15, -1.0), (2.099, -9.352, 3.725e-09), (2.099, -9.194, 3.725e-09), (2.099, -9.984, 3.725e-09), (2.099, -9.826, 3.725e-09), (1.905, -9.194, 3.725e-09), (1.128, -9.194, 3.725e-09), (1.322, -9.194, 3.725e-09), (0.5454, -9.352, 3.725e-09), (0.5454, -9.194, 3.725e-09), (0.5454, -9.984, 3.725e-09), (0.5454, -9.826, 3.725e-09), (0.7396, -10.46, 3.725e-09), (0.5454, -10.46, 3.725e-09), (1.516, -10.46, 3.725e-09), (1.322, -10.46, 3.725e-09), (2.099, -9.668, 3.725e-09), (2.099, -9.51, 3.725e-09), (2.099, -10.3, 3.725e-09), (2.099, -10.14, 3.725e-09), (1.516, -9.194, 3.725e-09), (1.71, -9.194, 3.725e-09), (0.7396, -9.194, 3.725e-09), (0.9338, -9.194, 3.725e-09), (0.5454, -9.668, 3.725e-09), (0.5454, -9.51, 3.725e-09), (0.5454, -10.3, 3.725e-09), (0.5454, -10.14, 3.725e-09), (1.128, -10.46, 3.725e-09), (0.9338, -10.46, 3.725e-09), (1.905, -10.46, 3.725e-09), (1.71, -10.46, 3.725e-09), (2.099, -10.46, 3.725e-09), (2.992, -10.49, -0.6851), (2.992, -10.49, -0.502), (2.992, -10.49, -0.502), (2.383, -10.49, -0.502), (2.18, -10.49, -0.502), (2.789, -10.49, -0.502), (2.586, -10.49, -0.502), (1.571, -10.49, -0.502), (1.369, -10.49, -0.502), (1.977, -10.49, -0.502), (1.774, -10.49, -0.502), (1.369, -9.998, -0.502), (1.369, -9.833, -0.502), (1.369, -10.33, -0.502), (1.369, -10.16, -0.502), (1.369, -9.338, -0.502), (1.369, -9.173, -0.502), (1.369, -9.668, -0.502), (1.369, -9.503, -0.502), (1.977, -9.173, -0.502), (2.18, -9.173, -0.502), (1.571, -9.173, -0.502), (1.774, -9.173, -0.502), (2.789, -9.173, -0.502), (2.992, -9.173, -0.502), (2.383, -9.173, -0.502), (2.586, -9.173, -0.502), (2.992, -9.998, -0.502), (2.992, -9.833, -0.502), (2.992, -10.33, -0.502), (2.992, -10.16, -0.502), (2.992, -9.338, -0.502), (2.992, -9.668, -0.502), (2.992, -9.503, -0.502), (2.992, -10.49, -0.6851), (2.992, -10.49, -0.6851)], [], [(385, 101, 2, 163), (384, 169, 6, 108), (383, 106, 5, 102), (382, 108, 6, 104), (381, 109, 7, 105), (380, 99, 3, 165), (379, 386, 15, 153), (378, 388, 389, 172), (377, 111, 9, 173), (376, 390, 387, 117), (375, 391, 392, 176), (374, 121, 19, 177), (373, 393, 394, 116), (372, 395, 396, 180), (371, 120, 18, 181), (370, 397, 398, 114), (369, 399, 400, 184), (368, 118, 16, 185), (367, 138, 18, 120), (366, 139, 24, 188), (365, 157, 19, 189), (364, 142, 13, 151), (363, 143, 25, 192), (362, 113, 11, 193), (361, 194, 73, 145), (360, 195, 74, 196), (359, 161, 41, 197), (358, 198, 72, 144), (357, 199, 75, 200), (356, 191, 71, 201), (355, 202, 31, 103), (354, 203, 76, 204), (353, 190, 70, 205), (352, 206, 69, 141), (351, 207, 77, 208), (350, 109, 37, 209), (349, 210, 68, 140), (348, 211, 78, 212), (347, 187, 67, 213), (346, 214, 48, 168), (345, 215, 79, 216), (344, 186, 66, 217), (343, 218, 65, 137), (342, 219, 80, 220), (341, 166, 46, 221), (340, 222, 64, 136), (339, 223, 81, 224), (338, 415, 416, 225), (337, 226, 426, 162), (336, 227, 82, 228), (335, 413, 414, 229), (334, 230, 61, 133), (333, 231, 83, 232), (332, 168, 48, 233), (331, 234, 60, 132), (330, 235, 84, 236), (329, 411, 412, 237), (328, 238, 434, 164), (327, 239, 85, 240), (326, 409, 410, 241), (325, 242, 57, 129), (324, 243, 86, 244), (323, 169, 49, 245), (322, 246, 56, 128), (321, 247, 87, 248), (320, 407, 408, 249), (319, 250, 442, 165), (318, 251, 88, 252), (317, 405, 406, 253), (316, 254, 53, 125), (315, 255, 89, 256), (314, 159, 39, 257), (313, 258, 52, 124), (312, 259, 90, 260), (311, 403, 404, 261), (310, 262, 33, 105), (309, 263, 91, 264), (308, 401, 402, 265), (307, 266, 45, 117), (306, 267, 92, 268), (305, 147, 27, 269), (304, 270, 33, 153), (303, 271, 93, 272), (302, 157, 37, 273), (301, 274, 32, 152), (300, 275, 94, 276), (299, 156, 36, 277), (298, 278, 30, 150), (297, 279, 95, 280), (296, 154, 34, 281), (295, 282, 36, 156), (294, 283, 96, 284), (293, 121, 49, 285), (292, 286, 43, 115), (291, 287, 97, 288), (290, 149, 29, 289), (287, 290, 289, 97), (73, 193, 290, 287), (193, 11, 149, 290), (190, 291, 288, 70), (25, 145, 291, 190), (145, 73, 287, 291), (142, 292, 115, 13), (70, 288, 292, 142), (288, 97, 286, 292), (283, 293, 285, 96), (69, 189, 293, 283), (189, 19, 121, 293), (186, 294, 284, 66), (24, 141, 294, 186), (141, 69, 283, 294), (138, 295, 156, 18), (66, 284, 295, 138), (284, 96, 282, 295), (279, 296, 281, 95), (65, 185, 296, 279), (185, 16, 154, 296), (182, 297, 280, 62), (23, 137, 297, 182), (137, 65, 279, 297), (134, 298, 150, 12), (62, 280, 298, 134), (280, 95, 278, 298), (275, 299, 277, 94), (61, 181, 299, 275), (181, 18, 156, 299), (178, 300, 276, 58), (22, 133, 300, 178), (133, 61, 275, 300), (130, 301, 152, 14), (58, 276, 301, 130), (276, 94, 274, 301), (271, 302, 273, 93), (57, 177, 302, 271), (177, 19, 157, 302), (174, 303, 272, 54), (21, 129, 303, 174), (129, 57, 271, 303), (126, 304, 153, 15), (54, 272, 304, 126), (272, 93, 270, 304), (450, 305, 269, 451), (446, 173, 305, 450), (173, 9, 147, 305), (170, 306, 268, 50), (20, 125, 306, 170), (125, 53, 267, 306), (122, 307, 117, 387), (50, 268, 307, 122), (268, 92, 266, 307), (263, 308, 265, 91), (52, 172, 308, 263), (172, 389, 401, 308), (155, 309, 264, 35), (17, 124, 309, 155), (124, 52, 263, 309), (107, 310, 105, 7), (35, 264, 310, 107), (264, 91, 262, 310), (259, 311, 261, 90), (28, 148, 311, 259), (148, 10, 403, 311), (167, 312, 260, 47), (4, 100, 312, 167), (100, 28, 259, 312), (119, 313, 124, 17), (47, 260, 313, 119), (260, 90, 258, 313), (447, 314, 257, 448), (419, 418, 314, 447), (452, 0, 159, 314), (171, 315, 256, 51), (417, 112, 315, 171), (112, 420, 255, 315), (123, 316, 125, 20), (51, 256, 316, 123), (256, 89, 254, 316), (443, 317, 253, 444), (438, 176, 317, 443), (176, 392, 405, 317), (151, 318, 252, 31), (13, 128, 318, 151), (128, 56, 251, 318), (103, 319, 165, 3), (31, 252, 319, 103), (252, 88, 250, 319), (439, 320, 249, 440), (44, 116, 320, 439), (116, 394, 407, 320), (163, 321, 248, 43), (2, 164, 321, 163), (164, 434, 247, 321), (115, 322, 128, 13), (43, 248, 322, 115), (248, 87, 246, 322), (243, 323, 245, 86), (32, 104, 323, 243), (104, 6, 169, 323), (175, 324, 244, 55), (14, 152, 324, 175), (152, 32, 243, 324), (127, 325, 129, 21), (55, 244, 325, 127), (244, 86, 242, 325), (435, 326, 241, 436), (430, 180, 326, 435), (180, 396, 409, 326), (149, 327, 240, 29), (11, 132, 327, 149), (132, 60, 239, 327), (101, 328, 164, 2), (29, 240, 328, 101), (240, 85, 238, 328), (431, 329, 237, 432), (42, 114, 329, 431), (114, 398, 411, 329), (161, 330, 236, 41), (1, 162, 330, 161), (162, 426, 235, 330), (113, 331, 132, 11), (41, 236, 331, 113), (236, 84, 234, 331), (231, 332, 233, 83), (30, 102, 332, 231), (102, 5, 168, 332), (179, 333, 232, 59), (12, 150, 333, 179), (150, 30, 231, 333), (131, 334, 133, 22), (59, 232, 334, 131), (232, 83, 230, 334), (427, 335, 229, 428), (422, 184, 335, 427), (184, 400, 413, 335), (146, 336, 228, 26), (8, 136, 336, 146), (136, 64, 227, 336), (98, 337, 162, 1), (26, 228, 337, 98), (228, 82, 226, 337), (423, 338, 225, 424), (420, 112, 338, 423), (112, 417, 415, 338), (158, 339, 224, 38), (0, 453, 339, 158), (160, 40, 223, 339), (110, 340, 136, 8), (38, 224, 340, 110), (224, 81, 222, 340), (219, 341, 221, 80), (28, 100, 341, 219), (100, 4, 166, 341), (183, 342, 220, 63), (10, 148, 342, 183), (148, 28, 219, 342), (135, 343, 137, 23), (63, 220, 343, 135), (220, 80, 218, 343), (215, 344, 217, 79), (68, 188, 344, 215), (188, 24, 186, 344), (154, 345, 216, 34), (16, 140, 345, 154), (140, 68, 215, 345), (106, 346, 168, 5), (34, 216, 346, 106), (216, 79, 214, 346), (211, 347, 213, 78), (47, 119, 347, 211), (119, 17, 187, 347), (166, 348, 212, 46), (4, 167, 348, 166), (167, 47, 211, 348), (118, 349, 140, 16), (46, 212, 349, 118), (212, 78, 210, 349), (207, 350, 209, 77), (35, 107, 350, 207), (107, 7, 109, 350), (187, 351, 208, 67), (17, 155, 351, 187), (155, 35, 207, 351), (139, 352, 141, 24), (67, 208, 352, 139), (208, 77, 206, 352), (203, 353, 205, 76), (72, 192, 353, 203), (192, 25, 190, 353), (147, 354, 204, 27), (9, 144, 354, 147), (144, 72, 203, 354), (99, 355, 103, 3), (27, 204, 355, 99), (204, 76, 202, 355), (199, 356, 201, 75), (38, 110, 356, 199), (110, 8, 191, 356), (159, 357, 200, 39), (0, 158, 357, 159), (158, 38, 199, 357), (111, 358, 144, 9), (39, 200, 358, 111), (200, 75, 198, 358), (195, 359, 197, 74), (26, 98, 359, 195), (98, 1, 161, 359), (191, 360, 196, 71), (8, 146, 360, 191), (146, 26, 195, 360), (143, 361, 145, 25), (71, 196, 361, 143), (196, 74, 194, 361), (194, 362, 193, 73), (74, 197, 362, 194), (197, 41, 113, 362), (198, 363, 192, 72), (75, 201, 363, 198), (201, 71, 143, 363), (202, 364, 151, 31), (76, 205, 364, 202), (205, 70, 142, 364), (206, 365, 189, 69), (77, 209, 365, 206), (209, 37, 157, 365), (210, 366, 188, 68), (78, 213, 366, 210), (213, 67, 139, 366), (214, 367, 120, 48), (79, 217, 367, 214), (217, 66, 138, 367), (218, 368, 185, 65), (80, 221, 368, 218), (221, 46, 118, 368), (421, 369, 184, 422), (424, 225, 369, 421), (225, 416, 399, 369), (425, 370, 114, 42), (428, 229, 370, 425), (229, 414, 397, 370), (230, 371, 181, 61), (83, 233, 371, 230), (233, 48, 120, 371), (429, 372, 180, 430), (432, 237, 372, 429), (237, 412, 395, 372), (433, 373, 116, 44), (436, 241, 373, 433), (241, 410, 393, 373), (242, 374, 177, 57), (86, 245, 374, 242), (245, 49, 121, 374), (437, 375, 176, 438), (440, 249, 375, 437), (249, 408, 391, 375), (441, 376, 117, 45), (444, 253, 376, 441), (253, 406, 390, 376), (445, 377, 173, 446), (448, 257, 377, 445), (257, 39, 111, 377), (258, 378, 172, 52), (90, 261, 378, 258), (261, 404, 388, 378), (262, 379, 153, 33), (91, 265, 379, 262), (265, 402, 386, 379), (449, 380, 165, 442), (451, 269, 380, 449), (269, 27, 99, 380), (270, 381, 105, 33), (93, 273, 381, 270), (273, 37, 109, 381), (274, 382, 104, 32), (94, 277, 382, 274), (277, 36, 108, 382), (278, 383, 102, 30), (95, 281, 383, 278), (281, 34, 106, 383), (282, 384, 108, 36), (96, 285, 384, 282), (285, 49, 169, 384), (286, 385, 163, 43), (97, 289, 385, 286), (289, 29, 101, 385)])
me_cube_004.materials.append(mat_material)
me_cube_004.use_remesh_preserve_volume = False
me_cube_004.use_remesh_preserve_attributes = False
me_cube_004.use_mirror_vertex_groups = False
me_cube_004.update()
me_cube_003 = bpy.data.meshes.new('Cube.003')
me_cube_003.from_pydata([(3.71, -10.73, -1.0), (1.493, -10.73, -1.0), (1.493, -8.924, -1.0), (3.71, -8.924, -1.0), (3.331, -10.42, 0.9758), (1.872, -10.42, 0.9758), (1.872, -9.233, 0.9758), (3.331, -9.233, 0.9758), (2.601, -10.73, -1.0), (3.71, -9.826, -1.0), (2.099, -10.46, 3.725e-09), (1.493, -9.826, -1.0), (0.5454, -10.46, 3.725e-09), (2.601, -8.924, -1.0), (0.5454, -9.194, 3.725e-09), (2.099, -9.194, 3.725e-09), (2.601, -10.42, 0.9758), (3.331, -9.826, 0.9758), (1.872, -9.826, 0.9758), (2.601, -9.233, 0.9758), (2.099, -9.826, 3.725e-09), (1.322, -9.194, 3.725e-09), (0.5454, -9.826, 3.725e-09), (1.322, -10.46, 3.725e-09), (2.601, -9.826, 0.9758), (2.601, -9.826, -1.0), (2.047, -10.73, -1.0), (3.71, -9.375, -1.0), (3.176, -10.29, 0.5), (1.493, -9.375, -1.0), (2.026, -10.29, 0.5), (3.156, -8.924, -1.0), (2.026, -9.358, 0.5), (3.176, -9.358, 0.5), (2.237, -10.42, 0.9758), (3.331, -9.529, 0.9758), (1.872, -9.529, 0.9758), (2.966, -9.233, 0.9758), (3.156, -10.73, -1.0), (3.71, -10.28, -1.0), (2.992, -10.49, -0.502), (1.493, -10.28, -1.0), (1.369, -10.49, -0.502), (2.047, -8.924, -1.0), (1.369, -9.173, -0.502), (2.992, -9.173, -0.502), (2.966, -10.42, 0.9758), (3.331, -10.12, 0.9758), (1.872, -10.12, 0.9758), (2.237, -9.233, 0.9758), (2.099, -9.51, 3.725e-09), (2.099, -10.14, 3.725e-09), (3.176, -9.826, 0.5), (2.992, -9.833, -0.502), (1.71, -9.194, 3.725e-09), (0.9338, -9.194, 3.725e-09), (2.18, -9.173, -0.502), (2.601, -9.358, 0.5), (0.5454, -9.51, 3.725e-09), (0.5454, -10.14, 3.725e-09), (1.369, -9.833, -0.502), (2.026, -9.826, 0.5), (0.9338, -10.46, 3.725e-09), (1.71, -10.46, 3.725e-09), (2.18, -10.49, -0.502), (2.601, -10.29, 0.5), (2.237, -9.826, 0.9758), (2.966, -9.826, 0.9758), (2.601, -10.12, 0.9758), (2.601, -9.529, 0.9758), (2.601, -9.375, -1.0), (2.601, -10.28, -1.0), (3.156, -9.826, -1.0), (2.047, -9.826, -1.0), (2.047, -10.28, -1.0), (3.156, -10.28, -1.0), (3.156, -9.375, -1.0), (2.966, -9.529, 0.9758), (2.966, -10.12, 0.9758), (2.237, -10.12, 0.9758), (2.889, -10.29, 0.5), (2.586, -10.49, -0.502), (1.774, -10.49, -0.502), (2.026, -10.06, 0.5), (1.369, -10.16, -0.502), (1.369, -9.503, -0.502), (2.314, -9.358, 0.5), (1.774, -9.173, -0.502), (2.586, -9.173, -0.502), (2.992, -10.16, -0.502), (3.176, -10.06, 0.5), (3.176, -9.592, 0.5), (2.992, -9.503, -0.502), (2.889, -9.358, 0.5), (2.026, -9.592, 0.5), (2.314, -10.29, 0.5), (2.237, -9.529, 0.9758), (2.047, -9.375, -1.0), (1.77, -10.73, -1.0), (3.71, -9.15, -1.0), (3.331, -10.42, 0.8113), (1.493, -9.15, -1.0), (1.872, -10.42, 0.8113), (3.433, -8.924, -1.0), (1.872, -9.233, 0.8113), (3.331, -9.233, 0.8113), (2.054, -10.42, 0.9758), (3.331, -9.381, 0.9758), (1.872, -9.381, 0.9758), (3.148, -9.233, 0.9758), (2.878, -10.73, -1.0), (3.71, -10.05, -1.0), (2.405, -10.43, -0.25), (1.493, -10.05, -1.0), (0.9323, -10.43, -0.25), (2.324, -8.924, -1.0), (0.9323, -9.227, -0.25), (2.405, -9.227, -0.25), (2.784, -10.42, 0.9758), (3.331, -9.974, 0.9758), (1.872, -9.974, 0.9758), (2.419, -9.233, 0.9758), (2.099, -9.352, 3.725e-09), (2.099, -9.984, 3.725e-09), (3.331, -9.826, 0.8113), (2.405, -9.826, -0.25), (1.905, -9.194, 3.725e-09), (1.128, -9.194, 3.725e-09), (2.594, -9.105, -0.75), (1.713, -9.4, 0.25), (0.5454, -9.352, 3.725e-09), (0.5454, -9.984, 3.725e-09), (1.715, -9.82, -0.75), (1.189, -9.826, 0.25), (0.7396, -10.46, 3.725e-09), (1.516, -10.46, 3.725e-09), (2.594, -10.54, -0.75), (1.713, -10.25, 0.25), (2.054, -9.826, 0.9758), (2.784, -9.826, 0.9758), (2.601, -10.27, 0.9758), (2.601, -9.678, 0.9758), (2.601, -9.15, -1.0), (2.601, -10.05, -1.0), (3.433, -9.826, -1.0), (2.324, -9.826, -1.0), (2.324, -10.73, -1.0), (3.71, -9.601, -1.0), (2.236, -10.25, 0.25), (1.493, -9.601, -1.0), (1.189, -10.25, 0.25), (2.878, -8.924, -1.0), (1.189, -9.4, 0.25), (2.236, -9.4, 0.25), (2.419, -10.42, 0.9758), (3.331, -9.678, 0.9758), (1.872, -9.678, 0.9758), (2.784, -9.233, 0.9758), (3.433, -10.73, -1.0), (3.71, -10.5, -1.0), (2.992, -10.49, -0.6851), (1.493, -10.5, -1.0), (1.715, -10.54, -0.75), (1.77, -8.924, -1.0), (1.715, -9.105, -0.75), (3.473, -9.105, -0.75), (3.148, -10.42, 0.9758), (3.331, -10.27, 0.9758), (1.872, -10.27, 0.9758), (2.054, -9.233, 0.9758), (2.099, -9.668, 3.725e-09), (2.099, -10.3, 3.725e-09), (2.236, -9.826, 0.25), (3.473, -9.82, -0.75), (1.516, -9.194, 3.725e-09), (0.7396, -9.194, 3.725e-09), (1.669, -9.227, -0.25), (2.601, -9.233, 0.8113), (0.5454, -9.668, 3.725e-09), (0.5454, -10.3, 3.725e-09), (0.9323, -9.826, -0.25), (1.872, -9.826, 0.8113), (1.128, -10.46, 3.725e-09), (1.905, -10.46, 3.725e-09), (1.669, -10.43, -0.25), (2.601, -10.42, 0.8113), (2.419, -9.826, 0.9758), (3.148, -9.826, 0.9758), (2.601, -9.974, 0.9758), (2.601, -9.381, 0.9758), (2.601, -9.601, -1.0), (2.601, -10.5, -1.0), (2.878, -9.826, -1.0), (1.77, -9.826, -1.0), (2.047, -10.05, -1.0), (2.047, -10.5, -1.0), (2.324, -10.28, -1.0), (1.77, -10.28, -1.0), (3.156, -10.05, -1.0), (3.156, -10.5, -1.0), (3.433, -10.28, -1.0), (2.878, -10.28, -1.0), (3.156, -9.15, -1.0), (3.156, -9.601, -1.0), (3.433, -9.375, -1.0), (2.878, -9.375, -1.0), (2.784, -9.529, 0.9758), (3.148, -9.529, 0.9758), (2.966, -9.678, 0.9758), (2.966, -9.381, 0.9758), (2.784, -10.12, 0.9758), (3.148, -10.12, 0.9758), (2.966, -10.27, 0.9758), (2.966, -9.974, 0.9758), (2.054, -10.12, 0.9758), (2.419, -10.12, 0.9758), (2.237, -10.27, 0.9758), (2.237, -9.974, 0.9758), (2.745, -10.29, 0.5), (3.032, -10.29, 0.5), (1.974, -10.25, 0.25), (2.966, -10.42, 0.8113), (2.383, -10.49, -0.502), (2.789, -10.49, -0.502), (3.033, -10.54, -0.75), (2.037, -10.43, -0.25), (1.571, -10.49, -0.502), (1.977, -10.49, -0.502), (2.154, -10.54, -0.75), (1.301, -10.43, -0.25), (2.026, -9.943, 0.5), (2.026, -10.18, 0.5), (1.189, -10.04, 0.25), (1.872, -10.12, 0.8113), (1.369, -9.998, -0.502), (1.369, -10.33, -0.502), (1.715, -10.18, -0.75), (0.9323, -10.13, -0.25), (1.369, -9.338, -0.502), (1.369, -9.668, -0.502), (1.715, -9.462, -0.75), (0.9323, -9.526, -0.25), (2.458, -9.358, 0.5), (2.17, -9.358, 0.5), (1.451, -9.4, 0.25), (2.237, -9.233, 0.8113), (1.977, -9.173, -0.502), (1.571, -9.173, -0.502), (2.154, -9.105, -0.75), (1.301, -9.227, -0.25), (2.789, -9.173, -0.502), (2.383, -9.173, -0.502), (3.033, -9.105, -0.75), (2.037, -9.227, -0.25), (2.992, -9.998, -0.502), (2.992, -10.33, -0.502), (2.405, -10.13, -0.25), (3.473, -10.18, -0.75), (3.176, -9.943, 0.5), (3.176, -10.18, 0.5), (3.331, -10.12, 0.8113), (2.236, -10.04, 0.25), (3.176, -9.475, 0.5), (3.176, -9.709, 0.5), (3.331, -9.529, 0.8113), (2.236, -9.613, 0.25), (2.992, -9.338, -0.502), (2.992, -9.668, -0.502), (2.405, -9.526, -0.25), (3.473, -9.462, -0.75), (3.032, -9.358, 0.5), (2.745, -9.358, 0.5), (1.974, -9.4, 0.25), (2.966, -9.233, 0.8113), (2.026, -9.475, 0.5), (2.026, -9.709, 0.5), (1.189, -9.613, 0.25), (1.872, -9.529, 0.8113), (2.17, -10.29, 0.5), (2.458, -10.29, 0.5), (1.451, -10.25, 0.25), (2.237, -10.42, 0.8113), (2.054, -9.529, 0.9758), (2.419, -9.529, 0.9758), (2.237, -9.678, 0.9758), (2.237, -9.381, 0.9758), (2.047, -9.15, -1.0), (2.047, -9.601, -1.0), (2.324, -9.375, -1.0), (1.77, -9.375, -1.0), (1.77, -9.601, -1.0), (2.324, -9.601, -1.0), (2.324, -9.15, -1.0), (2.419, -9.381, 0.9758), (2.419, -9.678, 0.9758), (2.054, -9.678, 0.9758), (2.419, -10.42, 0.8113), (1.582, -10.25, 0.25), (1.32, -10.25, 0.25), (1.872, -9.678, 0.8113), (1.189, -9.72, 0.25), (1.189, -9.507, 0.25), (2.784, -9.233, 0.8113), (1.844, -9.4, 0.25), (2.105, -9.4, 0.25), (3.473, -9.641, -0.75), (2.405, -9.676, -0.25), (2.405, -9.377, -0.25), (2.236, -9.72, 0.25), (3.331, -9.678, 0.8113), (3.331, -9.381, 0.8113), (2.236, -10.15, 0.25), (3.331, -10.27, 0.8113), (3.331, -9.974, 0.8113), (3.473, -10.36, -0.75), (2.405, -10.28, -0.25), (2.405, -9.976, -0.25), (1.853, -9.227, -0.25), (2.814, -9.105, -0.75), (3.253, -9.105, -0.75), (1.116, -9.227, -0.25), (1.934, -9.105, -0.75), (2.374, -9.105, -0.75), (2.054, -9.233, 0.8113), (1.32, -9.4, 0.25), (1.582, -9.4, 0.25), (0.9323, -9.676, -0.25), (1.715, -9.641, -0.75), (1.715, -9.284, -0.75), (0.9323, -10.28, -0.25), (1.715, -10.36, -0.75), (1.715, -9.999, -0.75), (1.872, -10.27, 0.8113), (1.189, -10.15, 0.25), (1.189, -9.932, 0.25), (1.485, -10.43, -0.25), (2.374, -10.54, -0.75), (1.934, -10.54, -0.75), (2.221, -10.43, -0.25), (3.253, -10.54, -0.75), (2.814, -10.54, -0.75), (3.148, -10.42, 0.8113), (2.105, -10.25, 0.25), (1.844, -10.25, 0.25), (2.419, -9.974, 0.9758), (2.419, -10.27, 0.9758), (2.054, -10.27, 0.9758), (3.148, -9.974, 0.9758), (3.148, -10.27, 0.9758), (2.784, -10.27, 0.9758), (3.148, -9.381, 0.9758), (3.148, -9.678, 0.9758), (2.784, -9.678, 0.9758), (2.878, -9.601, -1.0), (3.433, -9.601, -1.0), (3.433, -9.15, -1.0), (2.878, -10.5, -1.0), (3.433, -10.5, -1.0), (3.433, -10.05, -1.0), (1.77, -10.5, -1.0), (2.324, -10.5, -1.0), (2.324, -10.05, -1.0), (1.77, -10.05, -1.0), (2.878, -10.05, -1.0), (2.878, -9.15, -1.0), (2.784, -9.381, 0.9758), (2.784, -9.974, 0.9758), (2.054, -9.974, 0.9758), (2.784, -10.42, 0.8113), (1.853, -10.43, -0.25), (1.116, -10.43, -0.25), (1.872, -9.974, 0.8113), (0.9323, -9.976, -0.25), (0.9323, -9.377, -0.25), (2.419, -9.233, 0.8113), (1.485, -9.227, -0.25), (2.221, -9.227, -0.25), (3.473, -9.999, -0.75), (2.236, -9.932, 0.25), (2.236, -9.507, 0.25), (3.473, -9.284, -0.75), (3.148, -9.233, 0.8113), (1.872, -9.381, 0.8113), (2.054, -10.42, 0.8113), (2.054, -9.381, 0.9758), (1.77, -9.15, -1.0), (2.099, -9.352, 3.725e-09), (2.099, -9.194, 3.725e-09), (2.099, -9.984, 3.725e-09), (2.099, -9.826, 3.725e-09), (1.905, -9.194, 3.725e-09), (1.128, -9.194, 3.725e-09), (1.322, -9.194, 3.725e-09), (0.5454, -9.352, 3.725e-09), (0.5454, -9.194, 3.725e-09), (0.5454, -9.984, 3.725e-09), (0.5454, -9.826, 3.725e-09), (0.7396, -10.46, 3.725e-09), (0.5454, -10.46, 3.725e-09), (1.516, -10.46, 3.725e-09), (1.322, -10.46, 3.725e-09), (2.099, -9.668, 3.725e-09), (2.099, -9.51, 3.725e-09), (2.099, -10.3, 3.725e-09), (2.099, -10.14, 3.725e-09), (1.516, -9.194, 3.725e-09), (1.71, -9.194, 3.725e-09), (0.7396, -9.194, 3.725e-09), (0.9338, -9.194, 3.725e-09), (0.5454, -9.668, 3.725e-09), (0.5454, -9.51, 3.725e-09), (0.5454, -10.3, 3.725e-09), (0.5454, -10.14, 3.725e-09), (1.128, -10.46, 3.725e-09), (0.9338, -10.46, 3.725e-09), (1.905, -10.46, 3.725e-09), (1.71, -10.46, 3.725e-09), (2.099, -10.46, 3.725e-09), (2.992, -10.49, -0.6851), (2.992, -10.49, -0.502), (2.992, -10.49, -0.502), (2.383, -10.49, -0.502), (2.18, -10.49, -0.502), (2.789, -10.49, -0.502), (2.586, -10.49, -0.502), (1.571, -10.49, -0.502), (1.369, -10.49, -0.502), (1.977, -10.49, -0.502), (1.774, -10.49, -0.502), (1.369, -9.998, -0.502), (1.369, -9.833, -0.502), (1.369, -10.33, -0.502), (1.369, -10.16, -0.502), (1.369, -9.338, -0.502), (1.369, -9.173, -0.502), (1.369, -9.668, -0.502), (1.369, -9.503, -0.502), (1.977, -9.173, -0.502), (2.18, -9.173, -0.502), (1.571, -9.173, -0.502), (1.774, -9.173, -0.502), (2.789, -9.173, -0.502), (2.992, -9.173, -0.502), (2.383, -9.173, -0.502), (2.586, -9.173, -0.502), (2.992, -9.998, -0.502), (2.992, -9.833, -0.502), (2.992, -10.33, -0.502), (2.992, -10.16, -0.502), (2.992, -9.338, -0.502), (2.992, -9.668, -0.502), (2.992, -9.503, -0.502), (2.992, -10.49, -0.6851), (2.992, -10.49, -0.6851)], [], [(385, 101, 2, 163), (384, 169, 6, 108), (383, 106, 5, 102), (382, 108, 6, 104), (381, 109, 7, 105), (380, 99, 3, 165), (379, 386, 15, 153), (378, 388, 389, 172), (377, 111, 9, 173), (376, 390, 387, 117), (375, 391, 392, 176), (374, 121, 19, 177), (373, 393, 394, 116), (372, 395, 396, 180), (371, 120, 18, 181), (370, 397, 398, 114), (369, 399, 400, 184), (368, 118, 16, 185), (367, 138, 18, 120), (366, 139, 24, 188), (365, 157, 19, 189), (364, 142, 13, 151), (363, 143, 25, 192), (362, 113, 11, 193), (361, 194, 73, 145), (360, 195, 74, 196), (359, 161, 41, 197), (358, 198, 72, 144), (357, 199, 75, 200), (356, 191, 71, 201), (355, 202, 31, 103), (354, 203, 76, 204), (353, 190, 70, 205), (352, 206, 69, 141), (351, 207, 77, 208), (350, 109, 37, 209), (349, 210, 68, 140), (348, 211, 78, 212), (347, 187, 67, 213), (346, 214, 48, 168), (345, 215, 79, 216), (344, 186, 66, 217), (343, 218, 65, 137), (342, 219, 80, 220), (341, 166, 46, 221), (340, 222, 64, 136), (339, 223, 81, 224), (338, 415, 416, 225), (337, 226, 426, 162), (336, 227, 82, 228), (335, 413, 414, 229), (334, 230, 61, 133), (333, 231, 83, 232), (332, 168, 48, 233), (331, 234, 60, 132), (330, 235, 84, 236), (329, 411, 412, 237), (328, 238, 434, 164), (327, 239, 85, 240), (326, 409, 410, 241), (325, 242, 57, 129), (324, 243, 86, 244), (323, 169, 49, 245), (322, 246, 56, 128), (321, 247, 87, 248), (320, 407, 408, 249), (319, 250, 442, 165), (318, 251, 88, 252), (317, 405, 406, 253), (316, 254, 53, 125), (315, 255, 89, 256), (314, 159, 39, 257), (313, 258, 52, 124), (312, 259, 90, 260), (311, 403, 404, 261), (310, 262, 33, 105), (309, 263, 91, 264), (308, 401, 402, 265), (307, 266, 45, 117), (306, 267, 92, 268), (305, 147, 27, 269), (304, 270, 33, 153), (303, 271, 93, 272), (302, 157, 37, 273), (301, 274, 32, 152), (300, 275, 94, 276), (299, 156, 36, 277), (298, 278, 30, 150), (297, 279, 95, 280), (296, 154, 34, 281), (295, 282, 36, 156), (294, 283, 96, 284), (293, 121, 49, 285), (292, 286, 43, 115), (291, 287, 97, 288), (290, 149, 29, 289), (287, 290, 289, 97), (73, 193, 290, 287), (193, 11, 149, 290), (190, 291, 288, 70), (25, 145, 291, 190), (145, 73, 287, 291), (142, 292, 115, 13), (70, 288, 292, 142), (288, 97, 286, 292), (283, 293, 285, 96), (69, 189, 293, 283), (189, 19, 121, 293), (186, 294, 284, 66), (24, 141, 294, 186), (141, 69, 283, 294), (138, 295, 156, 18), (66, 284, 295, 138), (284, 96, 282, 295), (279, 296, 281, 95), (65, 185, 296, 279), (185, 16, 154, 296), (182, 297, 280, 62), (23, 137, 297, 182), (137, 65, 279, 297), (134, 298, 150, 12), (62, 280, 298, 134), (280, 95, 278, 298), (275, 299, 277, 94), (61, 181, 299, 275), (181, 18, 156, 299), (178, 300, 276, 58), (22, 133, 300, 178), (133, 61, 275, 300), (130, 301, 152, 14), (58, 276, 301, 130), (276, 94, 274, 301), (271, 302, 273, 93), (57, 177, 302, 271), (177, 19, 157, 302), (174, 303, 272, 54), (21, 129, 303, 174), (129, 57, 271, 303), (126, 304, 153, 15), (54, 272, 304, 126), (272, 93, 270, 304), (450, 305, 269, 451), (446, 173, 305, 450), (173, 9, 147, 305), (170, 306, 268, 50), (20, 125, 306, 170), (125, 53, 267, 306), (122, 307, 117, 387), (50, 268, 307, 122), (268, 92, 266, 307), (263, 308, 265, 91), (52, 172, 308, 263), (172, 389, 401, 308), (155, 309, 264, 35), (17, 124, 309, 155), (124, 52, 263, 309), (107, 310, 105, 7), (35, 264, 310, 107), (264, 91, 262, 310), (259, 311, 261, 90), (28, 148, 311, 259), (148, 10, 403, 311), (167, 312, 260, 47), (4, 100, 312, 167), (100, 28, 259, 312), (119, 313, 124, 17), (47, 260, 313, 119), (260, 90, 258, 313), (447, 314, 257, 448), (419, 418, 314, 447), (452, 0, 159, 314), (171, 315, 256, 51), (417, 112, 315, 171), (112, 420, 255, 315), (123, 316, 125, 20), (51, 256, 316, 123), (256, 89, 254, 316), (443, 317, 253, 444), (438, 176, 317, 443), (176, 392, 405, 317), (151, 318, 252, 31), (13, 128, 318, 151), (128, 56, 251, 318), (103, 319, 165, 3), (31, 252, 319, 103), (252, 88, 250, 319), (439, 320, 249, 440), (44, 116, 320, 439), (116, 394, 407, 320), (163, 321, 248, 43), (2, 164, 321, 163), (164, 434, 247, 321), (115, 322, 128, 13), (43, 248, 322, 115), (248, 87, 246, 322), (243, 323, 245, 86), (32, 104, 323, 243), (104, 6, 169, 323), (175, 324, 244, 55), (14, 152, 324, 175), (152, 32, 243, 324), (127, 325, 129, 21), (55, 244, 325, 127), (244, 86, 242, 325), (435, 326, 241, 436), (430, 180, 326, 435), (180, 396, 409, 326), (149, 327, 240, 29), (11, 132, 327, 149), (132, 60, 239, 327), (101, 328, 164, 2), (29, 240, 328, 101), (240, 85, 238, 328), (431, 329, 237, 432), (42, 114, 329, 431), (114, 398, 411, 329), (161, 330, 236, 41), (1, 162, 330, 161), (162, 426, 235, 330), (113, 331, 132, 11), (41, 236, 331, 113), (236, 84, 234, 331), (231, 332, 233, 83), (30, 102, 332, 231), (102, 5, 168, 332), (179, 333, 232, 59), (12, 150, 333, 179), (150, 30, 231, 333), (131, 334, 133, 22), (59, 232, 334, 131), (232, 83, 230, 334), (427, 335, 229, 428), (422, 184, 335, 427), (184, 400, 413, 335), (146, 336, 228, 26), (8, 136, 336, 146), (136, 64, 227, 336), (98, 337, 162, 1), (26, 228, 337, 98), (228, 82, 226, 337), (423, 338, 225, 424), (420, 112, 338, 423), (112, 417, 415, 338), (158, 339, 224, 38), (0, 453, 339, 158), (160, 40, 223, 339), (110, 340, 136, 8), (38, 224, 340, 110), (224, 81, 222, 340), (219, 341, 221, 80), (28, 100, 341, 219), (100, 4, 166, 341), (183, 342, 220, 63), (10, 148, 342, 183), (148, 28, 219, 342), (135, 343, 137, 23), (63, 220, 343, 135), (220, 80, 218, 343), (215, 344, 217, 79), (68, 188, 344, 215), (188, 24, 186, 344), (154, 345, 216, 34), (16, 140, 345, 154), (140, 68, 215, 345), (106, 346, 168, 5), (34, 216, 346, 106), (216, 79, 214, 346), (211, 347, 213, 78), (47, 119, 347, 211), (119, 17, 187, 347), (166, 348, 212, 46), (4, 167, 348, 166), (167, 47, 211, 348), (118, 349, 140, 16), (46, 212, 349, 118), (212, 78, 210, 349), (207, 350, 209, 77), (35, 107, 350, 207), (107, 7, 109, 350), (187, 351, 208, 67), (17, 155, 351, 187), (155, 35, 207, 351), (139, 352, 141, 24), (67, 208, 352, 139), (208, 77, 206, 352), (203, 353, 205, 76), (72, 192, 353, 203), (192, 25, 190, 353), (147, 354, 204, 27), (9, 144, 354, 147), (144, 72, 203, 354), (99, 355, 103, 3), (27, 204, 355, 99), (204, 76, 202, 355), (199, 356, 201, 75), (38, 110, 356, 199), (110, 8, 191, 356), (159, 357, 200, 39), (0, 158, 357, 159), (158, 38, 199, 357), (111, 358, 144, 9), (39, 200, 358, 111), (200, 75, 198, 358), (195, 359, 197, 74), (26, 98, 359, 195), (98, 1, 161, 359), (191, 360, 196, 71), (8, 146, 360, 191), (146, 26, 195, 360), (143, 361, 145, 25), (71, 196, 361, 143), (196, 74, 194, 361), (194, 362, 193, 73), (74, 197, 362, 194), (197, 41, 113, 362), (198, 363, 192, 72), (75, 201, 363, 198), (201, 71, 143, 363), (202, 364, 151, 31), (76, 205, 364, 202), (205, 70, 142, 364), (206, 365, 189, 69), (77, 209, 365, 206), (209, 37, 157, 365), (210, 366, 188, 68), (78, 213, 366, 210), (213, 67, 139, 366), (214, 367, 120, 48), (79, 217, 367, 214), (217, 66, 138, 367), (218, 368, 185, 65), (80, 221, 368, 218), (221, 46, 118, 368), (421, 369, 184, 422), (424, 225, 369, 421), (225, 416, 399, 369), (425, 370, 114, 42), (428, 229, 370, 425), (229, 414, 397, 370), (230, 371, 181, 61), (83, 233, 371, 230), (233, 48, 120, 371), (429, 372, 180, 430), (432, 237, 372, 429), (237, 412, 395, 372), (433, 373, 116, 44), (436, 241, 373, 433), (241, 410, 393, 373), (242, 374, 177, 57), (86, 245, 374, 242), (245, 49, 121, 374), (437, 375, 176, 438), (440, 249, 375, 437), (249, 408, 391, 375), (441, 376, 117, 45), (444, 253, 376, 441), (253, 406, 390, 376), (445, 377, 173, 446), (448, 257, 377, 445), (257, 39, 111, 377), (258, 378, 172, 52), (90, 261, 378, 258), (261, 404, 388, 378), (262, 379, 153, 33), (91, 265, 379, 262), (265, 402, 386, 379), (449, 380, 165, 442), (451, 269, 380, 449), (269, 27, 99, 380), (270, 381, 105, 33), (93, 273, 381, 270), (273, 37, 109, 381), (274, 382, 104, 32), (94, 277, 382, 274), (277, 36, 108, 382), (278, 383, 102, 30), (95, 281, 383, 278), (281, 34, 106, 383), (282, 384, 108, 36), (96, 285, 384, 282), (285, 49, 169, 384), (286, 385, 163, 43), (97, 289, 385, 286), (289, 29, 101, 385)])
me_cube_003.materials.append(mat_material)
me_cube_003.use_remesh_preserve_volume = False
me_cube_003.use_remesh_preserve_attributes = False
me_cube_003.use_mirror_vertex_groups = False
me_cube_003.update()
me_cube_002 = bpy.data.meshes.new('Cube.002')
me_cube_002.from_pydata([(3.71, -10.73, -1.0), (1.493, -10.73, -1.0), (1.493, -8.924, -1.0), (3.71, -8.924, -1.0), (3.331, -10.42, 0.9758), (1.872, -10.42, 0.9758), (1.872, -9.233, 0.9758), (3.331, -9.233, 0.9758), (2.601, -10.73, -1.0), (3.71, -9.826, -1.0), (2.099, -10.46, 3.725e-09), (1.493, -9.826, -1.0), (0.5454, -10.46, 3.725e-09), (2.601, -8.924, -1.0), (0.5454, -9.194, 3.725e-09), (2.099, -9.194, 3.725e-09), (2.601, -10.42, 0.9758), (3.331, -9.826, 0.9758), (1.872, -9.826, 0.9758), (2.601, -9.233, 0.9758), (2.099, -9.826, 3.725e-09), (1.322, -9.194, 3.725e-09), (0.5454, -9.826, 3.725e-09), (1.322, -10.46, 3.725e-09), (2.601, -9.826, 0.9758), (2.601, -9.826, -1.0), (2.047, -10.73, -1.0), (3.71, -9.375, -1.0), (3.176, -10.29, 0.5), (1.493, -9.375, -1.0), (2.026, -10.29, 0.5), (3.156, -8.924, -1.0), (2.026, -9.358, 0.5), (3.176, -9.358, 0.5), (2.237, -10.42, 0.9758), (3.331, -9.529, 0.9758), (1.872, -9.529, 0.9758), (2.966, -9.233, 0.9758), (3.156, -10.73, -1.0), (3.71, -10.28, -1.0), (2.992, -10.49, -0.502), (1.493, -10.28, -1.0), (1.369, -10.49, -0.502), (2.047, -8.924, -1.0), (1.369, -9.173, -0.502), (2.992, -9.173, -0.502), (2.966, -10.42, 0.9758), (3.331, -10.12, 0.9758), (1.872, -10.12, 0.9758), (2.237, -9.233, 0.9758), (2.099, -9.51, 3.725e-09), (2.099, -10.14, 3.725e-09), (3.176, -9.826, 0.5), (2.992, -9.833, -0.502), (1.71, -9.194, 3.725e-09), (0.9338, -9.194, 3.725e-09), (2.18, -9.173, -0.502), (2.601, -9.358, 0.5), (0.5454, -9.51, 3.725e-09), (0.5454, -10.14, 3.725e-09), (1.369, -9.833, -0.502), (2.026, -9.826, 0.5), (0.9338, -10.46, 3.725e-09), (1.71, -10.46, 3.725e-09), (2.18, -10.49, -0.502), (2.601, -10.29, 0.5), (2.237, -9.826, 0.9758), (2.966, -9.826, 0.9758), (2.601, -10.12, 0.9758), (2.601, -9.529, 0.9758), (2.601, -9.375, -1.0), (2.601, -10.28, -1.0), (3.156, -9.826, -1.0), (2.047, -9.826, -1.0), (2.047, -10.28, -1.0), (3.156, -10.28, -1.0), (3.156, -9.375, -1.0), (2.966, -9.529, 0.9758), (2.966, -10.12, 0.9758), (2.237, -10.12, 0.9758), (2.889, -10.29, 0.5), (2.586, -10.49, -0.502), (1.774, -10.49, -0.502), (2.026, -10.06, 0.5), (1.369, -10.16, -0.502), (1.369, -9.503, -0.502), (2.314, -9.358, 0.5), (1.774, -9.173, -0.502), (2.586, -9.173, -0.502), (2.992, -10.16, -0.502), (3.176, -10.06, 0.5), (3.176, -9.592, 0.5), (2.992, -9.503, -0.502), (2.889, -9.358, 0.5), (2.026, -9.592, 0.5), (2.314, -10.29, 0.5), (2.237, -9.529, 0.9758), (2.047, -9.375, -1.0), (1.77, -10.73, -1.0), (3.71, -9.15, -1.0), (3.331, -10.42, 0.8113), (1.493, -9.15, -1.0), (1.872, -10.42, 0.8113), (3.433, -8.924, -1.0), (1.872, -9.233, 0.8113), (3.331, -9.233, 0.8113), (2.054, -10.42, 0.9758), (3.331, -9.381, 0.9758), (1.872, -9.381, 0.9758), (3.148, -9.233, 0.9758), (2.878, -10.73, -1.0), (3.71, -10.05, -1.0), (2.405, -10.43, -0.25), (1.493, -10.05, -1.0), (0.9323, -10.43, -0.25), (2.324, -8.924, -1.0), (0.9323, -9.227, -0.25), (2.405, -9.227, -0.25), (2.784, -10.42, 0.9758), (3.331, -9.974, 0.9758), (1.872, -9.974, 0.9758), (2.419, -9.233, 0.9758), (2.099, -9.352, 3.725e-09), (2.099, -9.984, 3.725e-09), (3.331, -9.826, 0.8113), (2.405, -9.826, -0.25), (1.905, -9.194, 3.725e-09), (1.128, -9.194, 3.725e-09), (2.594, -9.105, -0.75), (1.713, -9.4, 0.25), (0.5454, -9.352, 3.725e-09), (0.5454, -9.984, 3.725e-09), (1.715, -9.82, -0.75), (1.189, -9.826, 0.25), (0.7396, -10.46, 3.725e-09), (1.516, -10.46, 3.725e-09), (2.594, -10.54, -0.75), (1.713, -10.25, 0.25), (2.054, -9.826, 0.9758), (2.784, -9.826, 0.9758), (2.601, -10.27, 0.9758), (2.601, -9.678, 0.9758), (2.601, -9.15, -1.0), (2.601, -10.05, -1.0), (3.433, -9.826, -1.0), (2.324, -9.826, -1.0), (2.324, -10.73, -1.0), (3.71, -9.601, -1.0), (2.236, -10.25, 0.25), (1.493, -9.601, -1.0), (1.189, -10.25, 0.25), (2.878, -8.924, -1.0), (1.189, -9.4, 0.25), (2.236, -9.4, 0.25), (2.419, -10.42, 0.9758), (3.331, -9.678, 0.9758), (1.872, -9.678, 0.9758), (2.784, -9.233, 0.9758), (3.433, -10.73, -1.0), (3.71, -10.5, -1.0), (2.992, -10.49, -0.6851), (1.493, -10.5, -1.0), (1.715, -10.54, -0.75), (1.77, -8.924, -1.0), (1.715, -9.105, -0.75), (3.473, -9.105, -0.75), (3.148, -10.42, 0.9758), (3.331, -10.27, 0.9758), (1.872, -10.27, 0.9758), (2.054, -9.233, 0.9758), (2.099, -9.668, 3.725e-09), (2.099, -10.3, 3.725e-09), (2.236, -9.826, 0.25), (3.473, -9.82, -0.75), (1.516, -9.194, 3.725e-09), (0.7396, -9.194, 3.725e-09), (1.669, -9.227, -0.25), (2.601, -9.233, 0.8113), (0.5454, -9.668, 3.725e-09), (0.5454, -10.3, 3.725e-09), (0.9323, -9.826, -0.25), (1.872, -9.826, 0.8113), (1.128, -10.46, 3.725e-09), (1.905, -10.46, 3.725e-09), (1.669, -10.43, -0.25), (2.601, -10.42, 0.8113), (2.419, -9.826, 0.9758), (3.148, -9.826, 0.9758), (2.601, -9.974, 0.9758), (2.601, -9.381, 0.9758), (2.601, -9.601, -1.0), (2.601, -10.5, -1.0), (2.878, -9.826, -1.0), (1.77, -9.826, -1.0), (2.047, -10.05, -1.0), (2.047, -10.5, -1.0), (2.324, -10.28, -1.0), (1.77, -10.28, -1.0), (3.156, -10.05, -1.0), (3.156, -10.5, -1.0), (3.433, -10.28, -1.0), (2.878, -10.28, -1.0), (3.156, -9.15, -1.0), (3.156, -9.601, -1.0), (3.433, -9.375, -1.0), (2.878, -9.375, -1.0), (2.784, -9.529, 0.9758), (3.148, -9.529, 0.9758), (2.966, -9.678, 0.9758), (2.966, -9.381, 0.9758), (2.784, -10.12, 0.9758), (3.148, -10.12, 0.9758), (2.966, -10.27, 0.9758), (2.966, -9.974, 0.9758), (2.054, -10.12, 0.9758), (2.419, -10.12, 0.9758), (2.237, -10.27, 0.9758), (2.237, -9.974, 0.9758), (2.745, -10.29, 0.5), (3.032, -10.29, 0.5), (1.974, -10.25, 0.25), (2.966, -10.42, 0.8113), (2.383, -10.49, -0.502), (2.789, -10.49, -0.502), (3.033, -10.54, -0.75), (2.037, -10.43, -0.25), (1.571, -10.49, -0.502), (1.977, -10.49, -0.502), (2.154, -10.54, -0.75), (1.301, -10.43, -0.25), (2.026, -9.943, 0.5), (2.026, -10.18, 0.5), (1.189, -10.04, 0.25), (1.872, -10.12, 0.8113), (1.369, -9.998, -0.502), (1.369, -10.33, -0.502), (1.715, -10.18, -0.75), (0.9323, -10.13, -0.25), (1.369, -9.338, -0.502), (1.369, -9.668, -0.502), (1.715, -9.462, -0.75), (0.9323, -9.526, -0.25), (2.458, -9.358, 0.5), (2.17, -9.358, 0.5), (1.451, -9.4, 0.25), (2.237, -9.233, 0.8113), (1.977, -9.173, -0.502), (1.571, -9.173, -0.502), (2.154, -9.105, -0.75), (1.301, -9.227, -0.25), (2.789, -9.173, -0.502), (2.383, -9.173, -0.502), (3.033, -9.105, -0.75), (2.037, -9.227, -0.25), (2.992, -9.998, -0.502), (2.992, -10.33, -0.502), (2.405, -10.13, -0.25), (3.473, -10.18, -0.75), (3.176, -9.943, 0.5), (3.176, -10.18, 0.5), (3.331, -10.12, 0.8113), (2.236, -10.04, 0.25), (3.176, -9.475, 0.5), (3.176, -9.709, 0.5), (3.331, -9.529, 0.8113), (2.236, -9.613, 0.25), (2.992, -9.338, -0.502), (2.992, -9.668, -0.502), (2.405, -9.526, -0.25), (3.473, -9.462, -0.75), (3.032, -9.358, 0.5), (2.745, -9.358, 0.5), (1.974, -9.4, 0.25), (2.966, -9.233, 0.8113), (2.026, -9.475, 0.5), (2.026, -9.709, 0.5), (1.189, -9.613, 0.25), (1.872, -9.529, 0.8113), (2.17, -10.29, 0.5), (2.458, -10.29, 0.5), (1.451, -10.25, 0.25), (2.237, -10.42, 0.8113), (2.054, -9.529, 0.9758), (2.419, -9.529, 0.9758), (2.237, -9.678, 0.9758), (2.237, -9.381, 0.9758), (2.047, -9.15, -1.0), (2.047, -9.601, -1.0), (2.324, -9.375, -1.0), (1.77, -9.375, -1.0), (1.77, -9.601, -1.0), (2.324, -9.601, -1.0), (2.324, -9.15, -1.0), (2.419, -9.381, 0.9758), (2.419, -9.678, 0.9758), (2.054, -9.678, 0.9758), (2.419, -10.42, 0.8113), (1.582, -10.25, 0.25), (1.32, -10.25, 0.25), (1.872, -9.678, 0.8113), (1.189, -9.72, 0.25), (1.189, -9.507, 0.25), (2.784, -9.233, 0.8113), (1.844, -9.4, 0.25), (2.105, -9.4, 0.25), (3.473, -9.641, -0.75), (2.405, -9.676, -0.25), (2.405, -9.377, -0.25), (2.236, -9.72, 0.25), (3.331, -9.678, 0.8113), (3.331, -9.381, 0.8113), (2.236, -10.15, 0.25), (3.331, -10.27, 0.8113), (3.331, -9.974, 0.8113), (3.473, -10.36, -0.75), (2.405, -10.28, -0.25), (2.405, -9.976, -0.25), (1.853, -9.227, -0.25), (2.814, -9.105, -0.75), (3.253, -9.105, -0.75), (1.116, -9.227, -0.25), (1.934, -9.105, -0.75), (2.374, -9.105, -0.75), (2.054, -9.233, 0.8113), (1.32, -9.4, 0.25), (1.582, -9.4, 0.25), (0.9323, -9.676, -0.25), (1.715, -9.641, -0.75), (1.715, -9.284, -0.75), (0.9323, -10.28, -0.25), (1.715, -10.36, -0.75), (1.715, -9.999, -0.75), (1.872, -10.27, 0.8113), (1.189, -10.15, 0.25), (1.189, -9.932, 0.25), (1.485, -10.43, -0.25), (2.374, -10.54, -0.75), (1.934, -10.54, -0.75), (2.221, -10.43, -0.25), (3.253, -10.54, -0.75), (2.814, -10.54, -0.75), (3.148, -10.42, 0.8113), (2.105, -10.25, 0.25), (1.844, -10.25, 0.25), (2.419, -9.974, 0.9758), (2.419, -10.27, 0.9758), (2.054, -10.27, 0.9758), (3.148, -9.974, 0.9758), (3.148, -10.27, 0.9758), (2.784, -10.27, 0.9758), (3.148, -9.381, 0.9758), (3.148, -9.678, 0.9758), (2.784, -9.678, 0.9758), (2.878, -9.601, -1.0), (3.433, -9.601, -1.0), (3.433, -9.15, -1.0), (2.878, -10.5, -1.0), (3.433, -10.5, -1.0), (3.433, -10.05, -1.0), (1.77, -10.5, -1.0), (2.324, -10.5, -1.0), (2.324, -10.05, -1.0), (1.77, -10.05, -1.0), (2.878, -10.05, -1.0), (2.878, -9.15, -1.0), (2.784, -9.381, 0.9758), (2.784, -9.974, 0.9758), (2.054, -9.974, 0.9758), (2.784, -10.42, 0.8113), (1.853, -10.43, -0.25), (1.116, -10.43, -0.25), (1.872, -9.974, 0.8113), (0.9323, -9.976, -0.25), (0.9323, -9.377, -0.25), (2.419, -9.233, 0.8113), (1.485, -9.227, -0.25), (2.221, -9.227, -0.25), (3.473, -9.999, -0.75), (2.236, -9.932, 0.25), (2.236, -9.507, 0.25), (3.473, -9.284, -0.75), (3.148, -9.233, 0.8113), (1.872, -9.381, 0.8113), (2.054, -10.42, 0.8113), (2.054, -9.381, 0.9758), (1.77, -9.15, -1.0), (2.099, -9.352, 3.725e-09), (2.099, -9.194, 3.725e-09), (2.099, -9.984, 3.725e-09), (2.099, -9.826, 3.725e-09), (1.905, -9.194, 3.725e-09), (1.128, -9.194, 3.725e-09), (1.322, -9.194, 3.725e-09), (0.5454, -9.352, 3.725e-09), (0.5454, -9.194, 3.725e-09), (0.5454, -9.984, 3.725e-09), (0.5454, -9.826, 3.725e-09), (0.7396, -10.46, 3.725e-09), (0.5454, -10.46, 3.725e-09), (1.516, -10.46, 3.725e-09), (1.322, -10.46, 3.725e-09), (2.099, -9.668, 3.725e-09), (2.099, -9.51, 3.725e-09), (2.099, -10.3, 3.725e-09), (2.099, -10.14, 3.725e-09), (1.516, -9.194, 3.725e-09), (1.71, -9.194, 3.725e-09), (0.7396, -9.194, 3.725e-09), (0.9338, -9.194, 3.725e-09), (0.5454, -9.668, 3.725e-09), (0.5454, -9.51, 3.725e-09), (0.5454, -10.3, 3.725e-09), (0.5454, -10.14, 3.725e-09), (1.128, -10.46, 3.725e-09), (0.9338, -10.46, 3.725e-09), (1.905, -10.46, 3.725e-09), (1.71, -10.46, 3.725e-09), (2.099, -10.46, 3.725e-09), (2.992, -10.49, -0.6851), (2.992, -10.49, -0.502), (2.992, -10.49, -0.502), (2.383, -10.49, -0.502), (2.18, -10.49, -0.502), (2.789, -10.49, -0.502), (2.586, -10.49, -0.502), (1.571, -10.49, -0.502), (1.369, -10.49, -0.502), (1.977, -10.49, -0.502), (1.774, -10.49, -0.502), (1.369, -9.998, -0.502), (1.369, -9.833, -0.502), (1.369, -10.33, -0.502), (1.369, -10.16, -0.502), (1.369, -9.338, -0.502), (1.369, -9.173, -0.502), (1.369, -9.668, -0.502), (1.369, -9.503, -0.502), (1.977, -9.173, -0.502), (2.18, -9.173, -0.502), (1.571, -9.173, -0.502), (1.774, -9.173, -0.502), (2.789, -9.173, -0.502), (2.992, -9.173, -0.502), (2.383, -9.173, -0.502), (2.586, -9.173, -0.502), (2.992, -9.998, -0.502), (2.992, -9.833, -0.502), (2.992, -10.33, -0.502), (2.992, -10.16, -0.502), (2.992, -9.338, -0.502), (2.992, -9.668, -0.502), (2.992, -9.503, -0.502), (2.992, -10.49, -0.6851), (2.992, -10.49, -0.6851)], [], [(385, 101, 2, 163), (384, 169, 6, 108), (383, 106, 5, 102), (382, 108, 6, 104), (381, 109, 7, 105), (380, 99, 3, 165), (379, 386, 15, 153), (378, 388, 389, 172), (377, 111, 9, 173), (376, 390, 387, 117), (375, 391, 392, 176), (374, 121, 19, 177), (373, 393, 394, 116), (372, 395, 396, 180), (371, 120, 18, 181), (370, 397, 398, 114), (369, 399, 400, 184), (368, 118, 16, 185), (367, 138, 18, 120), (366, 139, 24, 188), (365, 157, 19, 189), (364, 142, 13, 151), (363, 143, 25, 192), (362, 113, 11, 193), (361, 194, 73, 145), (360, 195, 74, 196), (359, 161, 41, 197), (358, 198, 72, 144), (357, 199, 75, 200), (356, 191, 71, 201), (355, 202, 31, 103), (354, 203, 76, 204), (353, 190, 70, 205), (352, 206, 69, 141), (351, 207, 77, 208), (350, 109, 37, 209), (349, 210, 68, 140), (348, 211, 78, 212), (347, 187, 67, 213), (346, 214, 48, 168), (345, 215, 79, 216), (344, 186, 66, 217), (343, 218, 65, 137), (342, 219, 80, 220), (341, 166, 46, 221), (340, 222, 64, 136), (339, 223, 81, 224), (338, 415, 416, 225), (337, 226, 426, 162), (336, 227, 82, 228), (335, 413, 414, 229), (334, 230, 61, 133), (333, 231, 83, 232), (332, 168, 48, 233), (331, 234, 60, 132), (330, 235, 84, 236), (329, 411, 412, 237), (328, 238, 434, 164), (327, 239, 85, 240), (326, 409, 410, 241), (325, 242, 57, 129), (324, 243, 86, 244), (323, 169, 49, 245), (322, 246, 56, 128), (321, 247, 87, 248), (320, 407, 408, 249), (319, 250, 442, 165), (318, 251, 88, 252), (317, 405, 406, 253), (316, 254, 53, 125), (315, 255, 89, 256), (314, 159, 39, 257), (313, 258, 52, 124), (312, 259, 90, 260), (311, 403, 404, 261), (310, 262, 33, 105), (309, 263, 91, 264), (308, 401, 402, 265), (307, 266, 45, 117), (306, 267, 92, 268), (305, 147, 27, 269), (304, 270, 33, 153), (303, 271, 93, 272), (302, 157, 37, 273), (301, 274, 32, 152), (300, 275, 94, 276), (299, 156, 36, 277), (298, 278, 30, 150), (297, 279, 95, 280), (296, 154, 34, 281), (295, 282, 36, 156), (294, 283, 96, 284), (293, 121, 49, 285), (292, 286, 43, 115), (291, 287, 97, 288), (290, 149, 29, 289), (287, 290, 289, 97), (73, 193, 290, 287), (193, 11, 149, 290), (190, 291, 288, 70), (25, 145, 291, 190), (145, 73, 287, 291), (142, 292, 115, 13), (70, 288, 292, 142), (288, 97, 286, 292), (283, 293, 285, 96), (69, 189, 293, 283), (189, 19, 121, 293), (186, 294, 284, 66), (24, 141, 294, 186), (141, 69, 283, 294), (138, 295, 156, 18), (66, 284, 295, 138), (284, 96, 282, 295), (279, 296, 281, 95), (65, 185, 296, 279), (185, 16, 154, 296), (182, 297, 280, 62), (23, 137, 297, 182), (137, 65, 279, 297), (134, 298, 150, 12), (62, 280, 298, 134), (280, 95, 278, 298), (275, 299, 277, 94), (61, 181, 299, 275), (181, 18, 156, 299), (178, 300, 276, 58), (22, 133, 300, 178), (133, 61, 275, 300), (130, 301, 152, 14), (58, 276, 301, 130), (276, 94, 274, 301), (271, 302, 273, 93), (57, 177, 302, 271), (177, 19, 157, 302), (174, 303, 272, 54), (21, 129, 303, 174), (129, 57, 271, 303), (126, 304, 153, 15), (54, 272, 304, 126), (272, 93, 270, 304), (450, 305, 269, 451), (446, 173, 305, 450), (173, 9, 147, 305), (170, 306, 268, 50), (20, 125, 306, 170), (125, 53, 267, 306), (122, 307, 117, 387), (50, 268, 307, 122), (268, 92, 266, 307), (263, 308, 265, 91), (52, 172, 308, 263), (172, 389, 401, 308), (155, 309, 264, 35), (17, 124, 309, 155), (124, 52, 263, 309), (107, 310, 105, 7), (35, 264, 310, 107), (264, 91, 262, 310), (259, 311, 261, 90), (28, 148, 311, 259), (148, 10, 403, 311), (167, 312, 260, 47), (4, 100, 312, 167), (100, 28, 259, 312), (119, 313, 124, 17), (47, 260, 313, 119), (260, 90, 258, 313), (447, 314, 257, 448), (419, 418, 314, 447), (452, 0, 159, 314), (171, 315, 256, 51), (417, 112, 315, 171), (112, 420, 255, 315), (123, 316, 125, 20), (51, 256, 316, 123), (256, 89, 254, 316), (443, 317, 253, 444), (438, 176, 317, 443), (176, 392, 405, 317), (151, 318, 252, 31), (13, 128, 318, 151), (128, 56, 251, 318), (103, 319, 165, 3), (31, 252, 319, 103), (252, 88, 250, 319), (439, 320, 249, 440), (44, 116, 320, 439), (116, 394, 407, 320), (163, 321, 248, 43), (2, 164, 321, 163), (164, 434, 247, 321), (115, 322, 128, 13), (43, 248, 322, 115), (248, 87, 246, 322), (243, 323, 245, 86), (32, 104, 323, 243), (104, 6, 169, 323), (175, 324, 244, 55), (14, 152, 324, 175), (152, 32, 243, 324), (127, 325, 129, 21), (55, 244, 325, 127), (244, 86, 242, 325), (435, 326, 241, 436), (430, 180, 326, 435), (180, 396, 409, 326), (149, 327, 240, 29), (11, 132, 327, 149), (132, 60, 239, 327), (101, 328, 164, 2), (29, 240, 328, 101), (240, 85, 238, 328), (431, 329, 237, 432), (42, 114, 329, 431), (114, 398, 411, 329), (161, 330, 236, 41), (1, 162, 330, 161), (162, 426, 235, 330), (113, 331, 132, 11), (41, 236, 331, 113), (236, 84, 234, 331), (231, 332, 233, 83), (30, 102, 332, 231), (102, 5, 168, 332), (179, 333, 232, 59), (12, 150, 333, 179), (150, 30, 231, 333), (131, 334, 133, 22), (59, 232, 334, 131), (232, 83, 230, 334), (427, 335, 229, 428), (422, 184, 335, 427), (184, 400, 413, 335), (146, 336, 228, 26), (8, 136, 336, 146), (136, 64, 227, 336), (98, 337, 162, 1), (26, 228, 337, 98), (228, 82, 226, 337), (423, 338, 225, 424), (420, 112, 338, 423), (112, 417, 415, 338), (158, 339, 224, 38), (0, 453, 339, 158), (160, 40, 223, 339), (110, 340, 136, 8), (38, 224, 340, 110), (224, 81, 222, 340), (219, 341, 221, 80), (28, 100, 341, 219), (100, 4, 166, 341), (183, 342, 220, 63), (10, 148, 342, 183), (148, 28, 219, 342), (135, 343, 137, 23), (63, 220, 343, 135), (220, 80, 218, 343), (215, 344, 217, 79), (68, 188, 344, 215), (188, 24, 186, 344), (154, 345, 216, 34), (16, 140, 345, 154), (140, 68, 215, 345), (106, 346, 168, 5), (34, 216, 346, 106), (216, 79, 214, 346), (211, 347, 213, 78), (47, 119, 347, 211), (119, 17, 187, 347), (166, 348, 212, 46), (4, 167, 348, 166), (167, 47, 211, 348), (118, 349, 140, 16), (46, 212, 349, 118), (212, 78, 210, 349), (207, 350, 209, 77), (35, 107, 350, 207), (107, 7, 109, 350), (187, 351, 208, 67), (17, 155, 351, 187), (155, 35, 207, 351), (139, 352, 141, 24), (67, 208, 352, 139), (208, 77, 206, 352), (203, 353, 205, 76), (72, 192, 353, 203), (192, 25, 190, 353), (147, 354, 204, 27), (9, 144, 354, 147), (144, 72, 203, 354), (99, 355, 103, 3), (27, 204, 355, 99), (204, 76, 202, 355), (199, 356, 201, 75), (38, 110, 356, 199), (110, 8, 191, 356), (159, 357, 200, 39), (0, 158, 357, 159), (158, 38, 199, 357), (111, 358, 144, 9), (39, 200, 358, 111), (200, 75, 198, 358), (195, 359, 197, 74), (26, 98, 359, 195), (98, 1, 161, 359), (191, 360, 196, 71), (8, 146, 360, 191), (146, 26, 195, 360), (143, 361, 145, 25), (71, 196, 361, 143), (196, 74, 194, 361), (194, 362, 193, 73), (74, 197, 362, 194), (197, 41, 113, 362), (198, 363, 192, 72), (75, 201, 363, 198), (201, 71, 143, 363), (202, 364, 151, 31), (76, 205, 364, 202), (205, 70, 142, 364), (206, 365, 189, 69), (77, 209, 365, 206), (209, 37, 157, 365), (210, 366, 188, 68), (78, 213, 366, 210), (213, 67, 139, 366), (214, 367, 120, 48), (79, 217, 367, 214), (217, 66, 138, 367), (218, 368, 185, 65), (80, 221, 368, 218), (221, 46, 118, 368), (421, 369, 184, 422), (424, 225, 369, 421), (225, 416, 399, 369), (425, 370, 114, 42), (428, 229, 370, 425), (229, 414, 397, 370), (230, 371, 181, 61), (83, 233, 371, 230), (233, 48, 120, 371), (429, 372, 180, 430), (432, 237, 372, 429), (237, 412, 395, 372), (433, 373, 116, 44), (436, 241, 373, 433), (241, 410, 393, 373), (242, 374, 177, 57), (86, 245, 374, 242), (245, 49, 121, 374), (437, 375, 176, 438), (440, 249, 375, 437), (249, 408, 391, 375), (441, 376, 117, 45), (444, 253, 376, 441), (253, 406, 390, 376), (445, 377, 173, 446), (448, 257, 377, 445), (257, 39, 111, 377), (258, 378, 172, 52), (90, 261, 378, 258), (261, 404, 388, 378), (262, 379, 153, 33), (91, 265, 379, 262), (265, 402, 386, 379), (449, 380, 165, 442), (451, 269, 380, 449), (269, 27, 99, 380), (270, 381, 105, 33), (93, 273, 381, 270), (273, 37, 109, 381), (274, 382, 104, 32), (94, 277, 382, 274), (277, 36, 108, 382), (278, 383, 102, 30), (95, 281, 383, 278), (281, 34, 106, 383), (282, 384, 108, 36), (96, 285, 384, 282), (285, 49, 169, 384), (286, 385, 163, 43), (97, 289, 385, 286), (289, 29, 101, 385)])
me_cube_002.materials.append(mat_material)
me_cube_002.use_remesh_preserve_volume = False
me_cube_002.use_remesh_preserve_attributes = False
me_cube_002.use_mirror_vertex_groups = False
me_cube_002.update()
me_cube_001 = bpy.data.meshes.new('Cube.001')
me_cube_001.from_pydata([(0.7888, 1.114, 0.1715), (0.7888, -1.047, 0.1715), (-1.211, -1.047, 0.1715), (-1.211, 1.114, 0.1715), (0.7888, 1.114, 1.591), (0.7888, -1.047, 1.591), (-1.211, -1.047, 1.591), (-1.211, 1.114, 1.591)], [], [(0, 1, 2, 3), (4, 7, 6, 5), (0, 4, 5, 1), (1, 5, 6, 2), (2, 6, 7, 3), (4, 0, 3, 7)])
me_cube_001.materials.append(mat_material)
me_cube_001.use_remesh_preserve_volume = False
me_cube_001.use_remesh_preserve_attributes = False
me_cube_001.use_mirror_vertex_groups = False
me_cube_001.update()
me_cube = bpy.data.meshes.new('Cube')
me_cube.from_pydata([(1.0, 1.0, -1.0), (1.0, -1.0, -1.0), (-1.0, -1.0, -1.0), (-1.0, 1.0, -1.0), (1.0, 1.0, 1.0), (1.0, -1.0, 1.0), (-1.0, -1.0, 1.0), (-1.0, 1.0, 1.0)], [], [(0, 1, 2, 3), (4, 7, 6, 5), (0, 4, 5, 1), (1, 5, 6, 2), (2, 6, 7, 3), (4, 0, 3, 7)])
me_cube.materials.append(mat_material)
me_cube.use_remesh_preserve_volume = False
me_cube.use_remesh_preserve_attributes = False
me_cube.use_mirror_vertex_groups = False
me_cube.update()

# ---- objects
ob_cube_005 = bpy.data.objects.new('Cube.005', me_cube_005)
ob_cube_004 = bpy.data.objects.new('Cube.004', me_cube_004)
ob_cube_003 = bpy.data.objects.new('Cube.003', me_cube_003)
ob_cube_002 = bpy.data.objects.new('Cube.002', me_cube_002)
ob_cube_001 = bpy.data.objects.new('Cube.001', me_cube_001)
ob_cube = bpy.data.objects.new('Cube', me_cube)
ob_lamp = bpy.data.objects.new('Lamp', light_lamp)
ob_camera = bpy.data.objects.new('Camera', cam_camera)

# ---- transforms, parenting, visibility, modifiers, constraints
ob_cube_005.location = (0.4374, -1.356, 0.2476)
ob_cube_005.rotation_euler = (0.0, -0.0, 3.142)
ob_cube_005.scale = (0.04273, 0.04738, -0.1973)
ob_cube_005.lock_rotations_4d = False
ob_cube_005.empty_display_type = 'ARROWS'
ob_cube_005.lineart.crease_threshold = 0.0
ob_cube_004.location = (0.4404, 0.4357, 0.2476)
ob_cube_004.rotation_euler = (0.0, -0.0, 3.142)
ob_cube_004.scale = (0.04273, 0.04738, -0.1973)
ob_cube_004.lock_rotations_4d = False
ob_cube_004.empty_display_type = 'ARROWS'
ob_cube_004.lineart.crease_threshold = 0.0
ob_cube_003.location = (-0.4913, -0.4427, 0.2476)
ob_cube_003.scale = (0.04273, 0.04738, -0.1973)
ob_cube_003.lock_rotations_4d = False
ob_cube_003.empty_display_type = 'ARROWS'
ob_cube_003.lineart.crease_threshold = 0.0
ob_cube_002.location = (-0.4913, 1.37, 0.2476)
ob_cube_002.scale = (0.04273, 0.04738, -0.1973)
ob_cube_002.lock_rotations_4d = False
ob_cube_002.empty_display_type = 'ARROWS'
ob_cube_002.lineart.crease_threshold = 0.0
ob_cube_001.location = (0.05032, -0.02901, 0.2476)
ob_cube_001.scale = (0.3741, 0.8451, -0.03106)
ob_cube_001.lock_rotations_4d = False
ob_cube_001.empty_display_type = 'ARROWS'
ob_cube_001.lineart.crease_threshold = 0.0
ob_cube.location = (0.0, 0.0, 0.4496)
ob_cube.scale = (0.4523, 1.001, -0.03755)
ob_cube.lock_rotations_4d = False
ob_cube.empty_display_type = 'ARROWS'
ob_cube.lineart.crease_threshold = 0.0
ob_lamp.location = (4.076, 1.005, 5.904)
ob_lamp.rotation_euler = (0.6503, 0.05522, 1.866)
ob_lamp.lock_rotations_4d = False
ob_lamp.empty_display_type = 'ARROWS'
ob_lamp.color = (0.0, 0.0, 0.0, 0.0)
ob_lamp.lineart.crease_threshold = 0.0
ob_camera.location = (7.481, -6.508, 5.344)
ob_camera.rotation_euler = (1.109, 0.01082, 0.8149)
ob_camera.lock_rotations_4d = False
ob_camera.empty_display_type = 'ARROWS'
ob_camera.color = (0.0, 0.0, 0.0, 0.0)
ob_camera.display_type = 'WIRE'
ob_camera.lineart.crease_threshold = 0.0

# ---- collection membership
col_collection_1.objects.link(ob_cube_005)
col_collection_1.objects.link(ob_cube_004)
col_collection_1.objects.link(ob_cube_003)
col_collection_1.objects.link(ob_cube_002)
col_collection_1.objects.link(ob_cube_001)
col_collection_1.objects.link(ob_cube)
col_collection_1.objects.link(ob_lamp)
col_collection_1.objects.link(ob_camera)

# ---- scene / render settings (as saved in the file)
scene.camera = ob_camera
scene.frame_start = 1; scene.frame_end = 250; scene.frame_set(1)
scene.render.engine = 'BLENDER_EEVEE_NEXT'
scene.render.resolution_percentage = 50
scene.render.dither_intensity = 0.0
scene.cycles.use_denoising = False
scene.cycles.samples = 128
scene.cycles.sampling_pattern = 'TABULATED_SOBOL'
scene.cycles.light_sampling_threshold = 0.0
scene.cycles.use_adaptive_sampling = False
scene.cycles.use_light_tree = False
scene.cycles.blur_glossy = 0.0
scene.cycles.sample_clamp_indirect = 0.0
scene.view_settings.view_transform = 'Standard'
bpy.context.view_layer.update()
